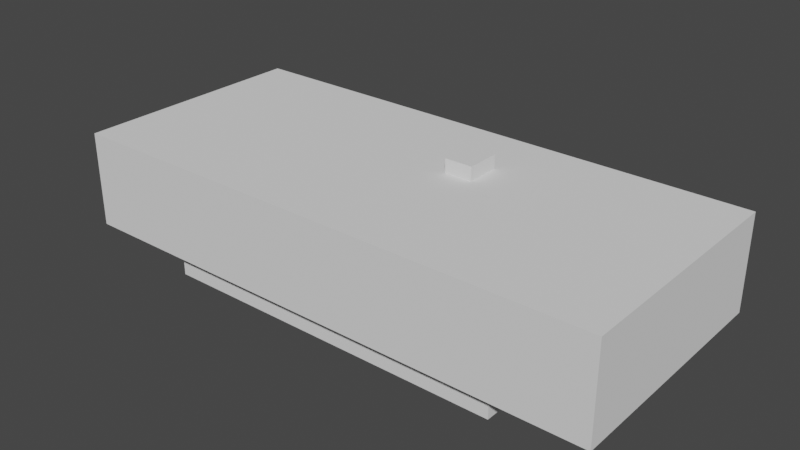 # Source: for_bike_v3.blend  (saved by Blender 2.80.75; exported with 4.5.12 LTS)
import bpy
from mathutils import Matrix  # noqa: F401  (used for matrix-valued properties, if any)

bpy.ops.wm.read_factory_settings(use_empty=True)
scene = bpy.context.scene
scene.name = 'Scene'

# ---- collections
col_collection = bpy.data.collections.new('Collection'); scene.collection.children.link(col_collection)
col_collection_3 = bpy.data.collections.new('Collection 3'); scene.collection.children.link(col_collection_3)

# ---- materials (node trees are filled in below, after node groups)
mat_white_000 = bpy.data.materials.new('White.000')
mat_white_000.use_transparent_shadow = False
mat_white_000.diffuse_color = (0.8971, 0.8971, 0.8971, 1.0)
mat_003 = bpy.data.materials.new('Материал.003')
mat_003.use_transparent_shadow = False
mat_003.diffuse_color = (0.01341, 0.01341, 0.01341, 1.0)
mat_002 = bpy.data.materials.new('Материал.002')
mat_002.use_transparent_shadow = False
mat_002.diffuse_color = (0.2396, 0.2396, 0.2396, 1.0)
mat_material_002 = bpy.data.materials.new('Material.002')
mat_material_002.alpha_threshold = 0.0
mat_material_002.use_transparent_shadow = False
mat_material_002.diffuse_color = (1.0, 0.6365, 0.01568, 1.0)
mat_material_002.line_color = (0.0, 0.0, 0.0, 1.0)

# ---- material node trees

# ---- world
world_world = bpy.data.worlds.new('World'); scene.world = world_world
world_world.use_nodes = True; world_world.node_tree.nodes.clear()
_N = world_world.node_tree.nodes; _L = world_world.node_tree.links
n0 = _N.new('ShaderNodeOutputWorld'); n0.name = 'World Output'; n0.location = (300, 300)
n1 = _N.new('ShaderNodeBackground'); n1.name = 'Background'; n1.location = (10, 300)
n1.inputs[0].default_value = (0.05088, 0.05088, 0.05088, 1.0)
_L.new(n1.outputs[0], n0.inputs[0])
n0.is_active_output = True
world_world.color = (0.05088, 0.05088, 0.05088)
world_world.use_sun_shadow = False
world_world.sun_shadow_jitter_overblur = 0.0

# ---- meshes
me_002 = bpy.data.meshes.new('Цилиндр.002')
me_002.from_pydata([(0.0, 1.0, -1.0), (0.0, 1.0, 1.0), (0.1951, 0.9808, -1.0), (0.1951, 0.9808, 1.0), (0.3827, 0.9239, -1.0), (0.3827, 0.9239, 1.0), (0.5556, 0.8315, -1.0), (0.5556, 0.8315, 1.0), (0.7071, 0.7071, -1.0), (0.7071, 0.7071, 1.0), (0.8315, 0.5556, -1.0), (0.8315, 0.5556, 1.0), (0.9239, 0.3827, -1.0), (0.9239, 0.3827, 1.0), (0.9808, 0.1951, -1.0), (0.9808, 0.1951, 1.0), (1.0, 7.55e-08, -1.0), (1.0, 7.55e-08, 1.0), (0.9808, -0.1951, -1.0), (0.9808, -0.1951, 1.0), (0.9239, -0.3827, -1.0), (0.9239, -0.3827, 1.0), (0.8315, -0.5556, -1.0), (0.8315, -0.5556, 1.0), (0.7071, -0.7071, -1.0), (0.7071, -0.7071, 1.0), (0.5556, -0.8315, -1.0), (0.5556, -0.8315, 1.0), (0.3827, -0.9239, -1.0), (0.3827, -0.9239, 1.0), (0.1951, -0.9808, -1.0), (0.1951, -0.9808, 1.0), (-3.258e-07, -1.0, -1.0), (-3.258e-07, -1.0, 1.0), (-0.1951, -0.9808, -1.0), (-0.1951, -0.9808, 1.0), (-0.3827, -0.9239, -1.0), (-0.3827, -0.9239, 1.0), (-0.5556, -0.8315, -1.0), (-0.5556, -0.8315, 1.0), (-0.7071, -0.7071, -1.0), (-0.7071, -0.7071, 1.0), (-0.8315, -0.5556, -1.0), (-0.8315, -0.5556, 1.0), (-0.9239, -0.3827, -1.0), (-0.9239, -0.3827, 1.0), (-0.9808, -0.1951, -1.0), (-0.9808, -0.1951, 1.0), (-1.0, 9.656e-07, -1.0), (-1.0, 9.656e-07, 1.0), (-0.9808, 0.1951, -1.0), (-0.9808, 0.1951, 1.0), (-0.9239, 0.3827, -1.0), (-0.9239, 0.3827, 1.0), (-0.8315, 0.5556, -1.0), (-0.8315, 0.5556, 1.0), (-0.7071, 0.7071, -1.0), (-0.7071, 0.7071, 1.0), (-0.5556, 0.8315, -1.0), (-0.5556, 0.8315, 1.0), (-0.3827, 0.9239, -1.0), (-0.3827, 0.9239, 1.0), (-0.1951, 0.9808, -1.0), (-0.1951, 0.9808, 1.0)], [], [(0, 1, 3, 2), (2, 3, 5, 4), (4, 5, 7, 6), (6, 7, 9, 8), (8, 9, 11, 10), (10, 11, 13, 12), (12, 13, 15, 14), (14, 15, 17, 16), (16, 17, 19, 18), (18, 19, 21, 20), (20, 21, 23, 22), (22, 23, 25, 24), (24, 25, 27, 26), (26, 27, 29, 28), (28, 29, 31, 30), (30, 31, 33, 32), (32, 33, 35, 34), (34, 35, 37, 36), (36, 37, 39, 38), (38, 39, 41, 40), (40, 41, 43, 42), (42, 43, 45, 44), (44, 45, 47, 46), (46, 47, 49, 48), (48, 49, 51, 50), (50, 51, 53, 52), (52, 53, 55, 54), (54, 55, 57, 56), (56, 57, 59, 58), (58, 59, 61, 60), (3, 1, 63, 61, 59, 57, 55, 53, 51, 49, 47, 45, 43, 41, 39, 37, 35, 33, 31, 29, 27, 25, 23, 21, 19, 17, 15, 13, 11, 9, 7, 5), (60, 61, 63, 62), (62, 63, 1, 0), (0, 2, 4, 6, 8, 10, 12, 14, 16, 18, 20, 22, 24, 26, 28, 30, 32, 34, 36, 38, 40, 42, 44, 46, 48, 50, 52, 54, 56, 58, 60, 62)])
_uv = me_002.uv_layers.new(name='UVКарта')
_uv.uv.foreach_set('vector', [1.0, 0.5, 1.0, 1.0, 0.9688, 1.0, 0.9688, 0.5, 0.9688, 0.5, 0.9688, 1.0, 0.9375, 1.0, 0.9375, 0.5, 0.9375, 0.5, 0.9375, 1.0, 0.9062, 1.0, 0.9062, 0.5, 0.9062, 0.5, 0.9062, 1.0, 0.875, 1.0, 0.875, 0.5, 0.875, 0.5, 0.875, 1.0, 0.8438, 1.0, 0.8438, 0.5, 0.8438, 0.5, 0.8438, 1.0, 0.8125, 1.0, 0.8125, 0.5, 0.8125, 0.5, 0.8125, 1.0, 0.7812, 1.0, 0.7812, 0.5, 0.7812, 0.5, 0.7812, 1.0, 0.75, 1.0, 0.75, 0.5, 0.75, 0.5, 0.75, 1.0, 0.7188, 1.0, 0.7188, 0.5, 0.7188, 0.5, 0.7188, 1.0, 0.6875, 1.0, 0.6875, 0.5, 0.6875, 0.5, 0.6875, 1.0, 0.6562, 1.0, 0.6562, 0.5, 0.6562, 0.5, 0.6562, 1.0, 0.625, 1.0, 0.625, 0.5, 0.625, 0.5, 0.625, 1.0, 0.5938, 1.0, 0.5938, 0.5, 0.5938, 0.5, 0.5938, 1.0, 0.5625, 1.0, 0.5625, 0.5, 0.5625, 0.5, 0.5625, 1.0, 0.5312, 1.0, 0.5312, 0.5, 0.5312, 0.5, 0.5312, 1.0, 0.5, 1.0, 0.5, 0.5, 0.5, 0.5, 0.5, 1.0, 0.4688, 1.0, 0.4688, 0.5, 0.4688, 0.5, 0.4688, 1.0, 0.4375, 1.0, 0.4375, 0.5, 0.4375, 0.5, 0.4375, 1.0, 0.4062, 1.0, 0.4062, 0.5, 0.4062, 0.5, 0.4062, 1.0, 0.375, 1.0, 0.375, 0.5, 0.375, 0.5, 0.375, 1.0, 0.3438, 1.0, 0.3438, 0.5, 0.3438, 0.5, 0.3438, 1.0, 0.3125, 1.0, 0.3125, 0.5, 0.3125, 0.5, 0.3125, 1.0, 0.2812, 1.0, 0.2812, 0.5, 0.2812, 0.5, 0.2812, 1.0, 0.25, 1.0, 0.25, 0.5, 0.25, 0.5, 0.25, 1.0, 0.2188, 1.0, 0.2188, 0.5, 0.2188, 0.5, 0.2188, 1.0, 0.1875, 1.0, 0.1875, 0.5, 0.1875, 0.5, 0.1875, 1.0, 0.1562, 1.0, 0.1562, 0.5, 0.1562, 0.5, 0.1562, 1.0, 0.125, 1.0, 0.125, 0.5, 0.125, 0.5, 0.125, 1.0, 0.09375, 1.0, 0.09375, 0.5, 0.09375, 0.5, 0.09375, 1.0, 0.0625, 1.0, 0.0625, 0.5, 0.2968, 0.4854, 0.25, 0.49, 0.2032, 0.4854, 0.1582, 0.4717, 0.1167, 0.4496, 0.08029, 0.4197, 0.05045, 0.3833, 0.02827, 0.3418, 0.01461, 0.2968, 0.01, 0.25, 0.01461, 0.2032, 0.02827, 0.1582, 0.05045, 0.1167, 0.08029, 0.08029, 0.1167, 0.05045, 0.1582, 0.02827, 0.2032, 0.01461, 0.25, 0.01, 0.2968, 0.01461, 0.3418, 0.02827, 0.3833, 0.05045, 0.4197, 0.08029, 0.4496, 0.1167, 0.4717, 0.1582, 0.4854, 0.2032, 0.49, 0.25, 0.4854, 0.2968, 0.4717, 0.3418, 0.4496, 0.3833, 0.4197, 0.4197, 0.3833, 0.4496, 0.3418, 0.4717, 0.0625, 0.5, 0.0625, 1.0, 0.03125, 1.0, 0.03125, 0.5, 0.03125, 0.5, 0.03125, 1.0, 0.0, 1.0, 0.0, 0.5, 0.75, 0.49, 0.7968, 0.4854, 0.8418, 0.4717, 0.8833, 0.4496, 0.9197, 0.4197, 0.9496, 0.3833, 0.9717, 0.3418, 0.9854, 0.2968, 0.99, 0.25, 0.9854, 0.2032, 0.9717, 0.1582, 0.9496, 0.1167, 0.9197, 0.08029, 0.8833, 0.05045, 0.8418, 0.02827, 0.7968, 0.01461, 0.75, 0.01, 0.7032, 0.01461, 0.6582, 0.02827, 0.6167, 0.05045, 0.5803, 0.08029, 0.5504, 0.1167, 0.5283, 0.1582, 0.5146, 0.2032, 0.51, 0.25, 0.5146, 0.2968, 0.5283, 0.3418, 0.5504, 0.3833, 0.5803, 0.4197, 0.6167, 0.4496, 0.6582, 0.4717, 0.7032, 0.4854])
me_002.materials.append(mat_white_000)
me_002.use_remesh_preserve_volume = False
me_002.use_remesh_preserve_attributes = False
me_002.use_mirror_vertex_groups = False
me_002.update()
me_003 = bpy.data.meshes.new('Цилиндр.003')
me_003.from_pydata([(0.0, 1.0, -1.0), (0.0, 1.0, 1.0), (0.1951, 0.9808, -1.0), (0.1951, 0.9808, 1.0), (0.3827, 0.9239, -1.0), (0.3827, 0.9239, 1.0), (0.5556, 0.8315, -1.0), (0.5556, 0.8315, 1.0), (0.7071, 0.7071, -1.0), (0.7071, 0.7071, 1.0), (0.8315, 0.5556, -1.0), (0.8315, 0.5556, 1.0), (0.9239, 0.3827, -1.0), (0.9239, 0.3827, 1.0), (0.9808, 0.1951, -1.0), (0.9808, 0.1951, 1.0), (1.0, 7.55e-08, -1.0), (1.0, 7.55e-08, 1.0), (0.9808, -0.1951, -1.0), (0.9808, -0.1951, 1.0), (0.9239, -0.3827, -1.0), (0.9239, -0.3827, 1.0), (0.8315, -0.5556, -1.0), (0.8315, -0.5556, 1.0), (0.7071, -0.7071, -1.0), (0.7071, -0.7071, 1.0), (0.5556, -0.8315, -1.0), (0.5556, -0.8315, 1.0), (0.3827, -0.9239, -1.0), (0.3827, -0.9239, 1.0), (0.1951, -0.9808, -1.0), (0.1951, -0.9808, 1.0), (-3.258e-07, -1.0, -1.0), (-3.258e-07, -1.0, 1.0), (-0.1951, -0.9808, -1.0), (-0.1951, -0.9808, 1.0), (-0.3827, -0.9239, -1.0), (-0.3827, -0.9239, 1.0), (-0.5556, -0.8315, -1.0), (-0.5556, -0.8315, 1.0), (-0.7071, -0.7071, -1.0), (-0.7071, -0.7071, 1.0), (-0.8315, -0.5556, -1.0), (-0.8315, -0.5556, 1.0), (-0.9239, -0.3827, -1.0), (-0.9239, -0.3827, 1.0), (-0.9808, -0.1951, -1.0), (-0.9808, -0.1951, 1.0), (-1.0, 9.656e-07, -1.0), (-1.0, 9.656e-07, 1.0), (-0.9808, 0.1951, -1.0), (-0.9808, 0.1951, 1.0), (-0.9239, 0.3827, -1.0), (-0.9239, 0.3827, 1.0), (-0.8315, 0.5556, -1.0), (-0.8315, 0.5556, 1.0), (-0.7071, 0.7071, -1.0), (-0.7071, 0.7071, 1.0), (-0.5556, 0.8315, -1.0), (-0.5556, 0.8315, 1.0), (-0.3827, 0.9239, -1.0), (-0.3827, 0.9239, 1.0), (-0.1951, 0.9808, -1.0), (-0.1951, 0.9808, 1.0)], [], [(0, 1, 3, 2), (2, 3, 5, 4), (4, 5, 7, 6), (6, 7, 9, 8), (8, 9, 11, 10), (10, 11, 13, 12), (12, 13, 15, 14), (14, 15, 17, 16), (16, 17, 19, 18), (18, 19, 21, 20), (20, 21, 23, 22), (22, 23, 25, 24), (24, 25, 27, 26), (26, 27, 29, 28), (28, 29, 31, 30), (30, 31, 33, 32), (32, 33, 35, 34), (34, 35, 37, 36), (36, 37, 39, 38), (38, 39, 41, 40), (40, 41, 43, 42), (42, 43, 45, 44), (44, 45, 47, 46), (46, 47, 49, 48), (48, 49, 51, 50), (50, 51, 53, 52), (52, 53, 55, 54), (54, 55, 57, 56), (56, 57, 59, 58), (58, 59, 61, 60), (3, 1, 63, 61, 59, 57, 55, 53, 51, 49, 47, 45, 43, 41, 39, 37, 35, 33, 31, 29, 27, 25, 23, 21, 19, 17, 15, 13, 11, 9, 7, 5), (60, 61, 63, 62), (62, 63, 1, 0), (0, 2, 4, 6, 8, 10, 12, 14, 16, 18, 20, 22, 24, 26, 28, 30, 32, 34, 36, 38, 40, 42, 44, 46, 48, 50, 52, 54, 56, 58, 60, 62)])
_uv = me_003.uv_layers.new(name='UVКарта')
_uv.uv.foreach_set('vector', [1.0, 0.5, 1.0, 1.0, 0.9688, 1.0, 0.9688, 0.5, 0.9688, 0.5, 0.9688, 1.0, 0.9375, 1.0, 0.9375, 0.5, 0.9375, 0.5, 0.9375, 1.0, 0.9062, 1.0, 0.9062, 0.5, 0.9062, 0.5, 0.9062, 1.0, 0.875, 1.0, 0.875, 0.5, 0.875, 0.5, 0.875, 1.0, 0.8438, 1.0, 0.8438, 0.5, 0.8438, 0.5, 0.8438, 1.0, 0.8125, 1.0, 0.8125, 0.5, 0.8125, 0.5, 0.8125, 1.0, 0.7812, 1.0, 0.7812, 0.5, 0.7812, 0.5, 0.7812, 1.0, 0.75, 1.0, 0.75, 0.5, 0.75, 0.5, 0.75, 1.0, 0.7188, 1.0, 0.7188, 0.5, 0.7188, 0.5, 0.7188, 1.0, 0.6875, 1.0, 0.6875, 0.5, 0.6875, 0.5, 0.6875, 1.0, 0.6562, 1.0, 0.6562, 0.5, 0.6562, 0.5, 0.6562, 1.0, 0.625, 1.0, 0.625, 0.5, 0.625, 0.5, 0.625, 1.0, 0.5938, 1.0, 0.5938, 0.5, 0.5938, 0.5, 0.5938, 1.0, 0.5625, 1.0, 0.5625, 0.5, 0.5625, 0.5, 0.5625, 1.0, 0.5312, 1.0, 0.5312, 0.5, 0.5312, 0.5, 0.5312, 1.0, 0.5, 1.0, 0.5, 0.5, 0.5, 0.5, 0.5, 1.0, 0.4688, 1.0, 0.4688, 0.5, 0.4688, 0.5, 0.4688, 1.0, 0.4375, 1.0, 0.4375, 0.5, 0.4375, 0.5, 0.4375, 1.0, 0.4062, 1.0, 0.4062, 0.5, 0.4062, 0.5, 0.4062, 1.0, 0.375, 1.0, 0.375, 0.5, 0.375, 0.5, 0.375, 1.0, 0.3438, 1.0, 0.3438, 0.5, 0.3438, 0.5, 0.3438, 1.0, 0.3125, 1.0, 0.3125, 0.5, 0.3125, 0.5, 0.3125, 1.0, 0.2812, 1.0, 0.2812, 0.5, 0.2812, 0.5, 0.2812, 1.0, 0.25, 1.0, 0.25, 0.5, 0.25, 0.5, 0.25, 1.0, 0.2188, 1.0, 0.2188, 0.5, 0.2188, 0.5, 0.2188, 1.0, 0.1875, 1.0, 0.1875, 0.5, 0.1875, 0.5, 0.1875, 1.0, 0.1562, 1.0, 0.1562, 0.5, 0.1562, 0.5, 0.1562, 1.0, 0.125, 1.0, 0.125, 0.5, 0.125, 0.5, 0.125, 1.0, 0.09375, 1.0, 0.09375, 0.5, 0.09375, 0.5, 0.09375, 1.0, 0.0625, 1.0, 0.0625, 0.5, 0.2968, 0.4854, 0.25, 0.49, 0.2032, 0.4854, 0.1582, 0.4717, 0.1167, 0.4496, 0.08029, 0.4197, 0.05045, 0.3833, 0.02827, 0.3418, 0.01461, 0.2968, 0.01, 0.25, 0.01461, 0.2032, 0.02827, 0.1582, 0.05045, 0.1167, 0.08029, 0.08029, 0.1167, 0.05045, 0.1582, 0.02827, 0.2032, 0.01461, 0.25, 0.01, 0.2968, 0.01461, 0.3418, 0.02827, 0.3833, 0.05045, 0.4197, 0.08029, 0.4496, 0.1167, 0.4717, 0.1582, 0.4854, 0.2032, 0.49, 0.25, 0.4854, 0.2968, 0.4717, 0.3418, 0.4496, 0.3833, 0.4197, 0.4197, 0.3833, 0.4496, 0.3418, 0.4717, 0.0625, 0.5, 0.0625, 1.0, 0.03125, 1.0, 0.03125, 0.5, 0.03125, 0.5, 0.03125, 1.0, 0.0, 1.0, 0.0, 0.5, 0.75, 0.49, 0.7968, 0.4854, 0.8418, 0.4717, 0.8833, 0.4496, 0.9197, 0.4197, 0.9496, 0.3833, 0.9717, 0.3418, 0.9854, 0.2968, 0.99, 0.25, 0.9854, 0.2032, 0.9717, 0.1582, 0.9496, 0.1167, 0.9197, 0.08029, 0.8833, 0.05045, 0.8418, 0.02827, 0.7968, 0.01461, 0.75, 0.01, 0.7032, 0.01461, 0.6582, 0.02827, 0.6167, 0.05045, 0.5803, 0.08029, 0.5504, 0.1167, 0.5283, 0.1582, 0.5146, 0.2032, 0.51, 0.25, 0.5146, 0.2968, 0.5283, 0.3418, 0.5504, 0.3833, 0.5803, 0.4197, 0.6167, 0.4496, 0.6582, 0.4717, 0.7032, 0.4854])
me_003.materials.append(mat_003)
me_003.use_remesh_preserve_volume = False
me_003.use_remesh_preserve_attributes = False
me_003.use_mirror_vertex_groups = False
me_003.update()
me_002_1 = bpy.data.meshes.new('Куб.002')
me_002_1.from_pydata([(-1.0, -1.0, -1.0), (-1.0, -1.0, 1.0), (-1.0, 1.0, -1.0), (-1.0, 1.0, 1.0), (1.0, -1.0, -1.0), (1.0, -1.0, 1.0), (1.0, 1.0, -1.0), (1.0, 1.0, 1.0)], [], [(0, 1, 3, 2), (2, 3, 7, 6), (6, 7, 5, 4), (4, 5, 1, 0), (2, 6, 4, 0), (7, 3, 1, 5)])
_uv = me_002_1.uv_layers.new(name='UVКарта')
_uv.uv.foreach_set('vector', [0.375, 0.0, 0.625, 0.0, 0.625, 0.25, 0.375, 0.25, 0.375, 0.25, 0.625, 0.25, 0.625, 0.5, 0.375, 0.5, 0.375, 0.5, 0.625, 0.5, 0.625, 0.75, 0.375, 0.75, 0.375, 0.75, 0.625, 0.75, 0.625, 1.0, 0.375, 1.0, 0.125, 0.5, 0.375, 0.5, 0.375, 0.75, 0.125, 0.75, 0.625, 0.5, 0.875, 0.5, 0.875, 0.75, 0.625, 0.75])
me_002_1.materials.append(mat_002)
me_002_1.use_remesh_preserve_volume = False
me_002_1.use_remesh_preserve_attributes = False
me_002_1.use_mirror_vertex_groups = False
me_002_1.update()
me_cube_002 = bpy.data.meshes.new('Cube.002')
me_cube_002.from_pydata([(1.0, 1.0, 1.0), (1.0, 1.0, -1.0), (1.0, -1.0, 1.0), (1.0, -1.0, -1.0), (-1.0, 1.0, 1.0), (-1.0, 1.0, -1.0), (-1.0, -1.0, 1.0), (-1.0, -1.0, -1.0)], [], [(0, 4, 6, 2), (3, 2, 6, 7), (7, 6, 4, 5), (5, 1, 3, 7), (1, 0, 2, 3), (5, 4, 0, 1)])
_uv = me_cube_002.uv_layers.new(name='UVMap')
_uv.uv.foreach_set('vector', [0.375, 0.0, 0.625, 0.0, 0.625, 0.25, 0.375, 0.25, 0.375, 0.25, 0.625, 0.25, 0.625, 0.5, 0.375, 0.5, 0.375, 0.5, 0.625, 0.5, 0.625, 0.75, 0.375, 0.75, 0.375, 0.75, 0.625, 0.75, 0.625, 1.0, 0.375, 1.0, 0.125, 0.5, 0.375, 0.5, 0.375, 0.75, 0.125, 0.75, 0.625, 0.5, 0.875, 0.5, 0.875, 0.75, 0.625, 0.75])
me_cube_002.materials.append(mat_material_002)
me_cube_002.use_remesh_preserve_volume = False
me_cube_002.use_remesh_preserve_attributes = False
me_cube_002.use_mirror_vertex_groups = False
me_cube_002.update()
me_x = bpy.data.meshes.new('Куб')
me_x.from_pydata([(-1.0, -1.0, -1.35), (-1.0, -1.0, 1.35), (-1.0, 1.0, -1.35), (-1.0, 1.0, 1.35), (1.0, -1.0, -1.35), (1.0, -1.0, 1.35), (1.0, 1.0, -1.35), (1.0, 1.0, 1.35)], [], [(0, 1, 3, 2), (2, 3, 7, 6), (6, 7, 5, 4), (4, 5, 1, 0), (2, 6, 4, 0), (7, 3, 1, 5)])
_uv = me_x.uv_layers.new(name='UVКарта')
_uv.uv.foreach_set('vector', [0.375, 0.0, 0.625, 0.0, 0.625, 0.25, 0.375, 0.25, 0.375, 0.25, 0.625, 0.25, 0.625, 0.5, 0.375, 0.5, 0.375, 0.5, 0.625, 0.5, 0.625, 0.75, 0.375, 0.75, 0.375, 0.75, 0.625, 0.75, 0.625, 1.0, 0.375, 1.0, 0.125, 0.5, 0.375, 0.5, 0.375, 0.75, 0.125, 0.75, 0.625, 0.5, 0.875, 0.5, 0.875, 0.75, 0.625, 0.75])
me_x.use_remesh_preserve_volume = False
me_x.use_remesh_preserve_attributes = False
me_x.use_mirror_vertex_groups = False
me_x.update()
me_003_1 = bpy.data.meshes.new('Куб.003')
me_003_1.from_pydata([(-1.0, -1.0, -1.35), (-1.0, -1.0, 1.35), (-1.0, 1.0, -1.35), (-1.0, 1.0, 1.35), (1.0, -1.0, -1.35), (1.0, -1.0, 1.35), (1.0, 1.0, -1.35), (1.0, 1.0, 1.35)], [], [(0, 1, 3, 2), (2, 3, 7, 6), (6, 7, 5, 4), (4, 5, 1, 0), (2, 6, 4, 0), (7, 3, 1, 5)])
_uv = me_003_1.uv_layers.new(name='UVКарта')
_uv.uv.foreach_set('vector', [0.375, 0.0, 0.625, 0.0, 0.625, 0.25, 0.375, 0.25, 0.375, 0.25, 0.625, 0.25, 0.625, 0.5, 0.375, 0.5, 0.375, 0.5, 0.625, 0.5, 0.625, 0.75, 0.375, 0.75, 0.375, 0.75, 0.625, 0.75, 0.625, 1.0, 0.375, 1.0, 0.125, 0.5, 0.375, 0.5, 0.375, 0.75, 0.125, 0.75, 0.625, 0.5, 0.875, 0.5, 0.875, 0.75, 0.625, 0.75])
me_003_1.use_remesh_preserve_volume = False
me_003_1.use_remesh_preserve_attributes = False
me_003_1.use_mirror_vertex_groups = False
me_003_1.update()
me_009 = bpy.data.meshes.new('Куб.009')
me_009.from_pydata([(-0.9713, -0.9416, -1.232), (-0.9713, -0.9416, 1.232), (-0.9713, 0.9416, -1.232), (-0.9713, 0.9416, 1.232), (0.9713, -0.9416, -1.232), (0.9713, -0.9416, 1.232), (0.9713, 0.9416, -1.232), (0.9713, 0.9416, 1.232), (-1.0, -1.0, -1.35), (-1.0, -1.0, 1.35), (-1.0, 1.0, -1.35), (-1.0, 1.0, 1.35), (1.0, -1.0, -1.35), (1.0, -1.0, 1.35), (1.0, 1.0, -1.35), (1.0, 1.0, 1.35), (0.1945, 0.4515, 1.35), (0.1945, 0.4515, 1.232), (0.353, 0.4515, 1.35), (0.353, 0.4515, 1.232), (0.1945, 0.8475, 1.35), (0.1945, 0.8475, 1.232), (0.353, 0.8475, 1.35), (0.353, 0.8475, 1.232), (-1.0, 0.1706, 0.1511), (-0.9713, 0.1706, 0.1511), (-1.0, 0.3825, 0.3808), (-0.9713, 0.3825, 0.3808), (-1.0, 0.3799, 0.4347), (-0.9713, 0.3799, 0.4347), (-1.0, 0.3721, 0.4865), (-0.9713, 0.3721, 0.4865), (-1.0, 0.1942, 0.6361), (-0.9713, 0.1942, 0.6361), (-1.0, 0.1706, 0.6106), (-0.9713, 0.1706, 0.6106), (-1.0, 0.2197, 0.6518), (-0.9713, 0.2197, 0.6518), (-1.0, 0.15, 0.5762), (-0.9713, 0.15, 0.5762), (-1.0, 0.1127, 0.4347), (-0.9713, 0.1127, 0.4347), (-1.0, 0.1101, 0.3808), (-0.9713, 0.1101, 0.3808), (-1.0, 0.1205, 0.4865), (-0.9713, 0.1205, 0.4865), (-1.0, 0.2729, 0.1098), (-0.9713, 0.2729, 0.1098), (-1.0, 0.3595, 0.2273), (-0.9713, 0.3595, 0.2273), (-1.0, 0.2463, 0.1045), (-0.9713, 0.2463, 0.1045), (-1.0, 0.2984, 0.1255), (-0.9713, 0.2984, 0.1255), (-1.0, 0.1127, 0.3269), (-0.9713, 0.1127, 0.3269), (-1.0, 0.3426, 0.5762), (-0.9713, 0.3426, 0.5762), (-1.0, 0.3595, 0.5343), (-0.9713, 0.3595, 0.5343), (-1.0, 0.3219, 0.6106), (-0.9713, 0.3219, 0.6106), (-1.0, 0.2197, 0.1098), (-0.9713, 0.2197, 0.1098), (-1.0, 0.1331, 0.2273), (-0.9713, 0.1331, 0.2273), (-1.0, 0.15, 0.1854), (-0.9713, 0.15, 0.1854), (-1.0, 0.1942, 0.1255), (-0.9713, 0.1942, 0.1255), (-1.0, 0.2463, 0.6571), (-0.9713, 0.2463, 0.6571), (-1.0, 0.1331, 0.5343), (-0.9713, 0.1331, 0.5343), (-1.0, 0.2729, 0.6518), (-0.9713, 0.2729, 0.6518), (-1.0, 0.3426, 0.1854), (-0.9713, 0.3426, 0.1854), (-1.0, 0.1205, 0.2751), (-0.9713, 0.1205, 0.2751), (-1.0, 0.3219, 0.1511), (-0.9713, 0.3219, 0.1511), (-1.0, 0.2984, 0.6361), (-0.9713, 0.2984, 0.6361), (-1.0, 0.3721, 0.2751), (-0.9713, 0.3721, 0.2751), (-1.0, 0.3799, 0.3269), (-0.9713, 0.3799, 0.3269), (-1.0, -0.4974, 0.1182), (-0.9713, -0.4974, 0.1182), (-1.0, -0.2553, 0.3808), (-0.9713, -0.2553, 0.3808), (-1.0, -0.2583, 0.4424), (-0.9713, -0.2583, 0.4424), (-1.0, -0.2672, 0.5016), (-0.9713, -0.2672, 0.5016), (-1.0, -0.4705, 0.6726), (-0.9713, -0.4705, 0.6726), (-1.0, -0.4974, 0.6434), (-0.9713, -0.4974, 0.6434), (-1.0, -0.4413, 0.6905), (-0.9713, -0.4413, 0.6905), (-1.0, -0.521, 0.6041), (-0.9713, -0.521, 0.6041), (-1.0, -0.5636, 0.4424), (-0.9713, -0.5636, 0.4424), (-1.0, -0.5666, 0.3808), (-0.9713, -0.5666, 0.3808), (-1.0, -0.5547, 0.5017), (-0.9713, -0.5547, 0.5017), (-1.0, -0.3806, 0.07108), (-0.9713, -0.3806, 0.07108), (-1.0, -0.2815, 0.2054), (-0.9713, -0.2815, 0.2054), (-1.0, -0.411, 0.06501), (-0.9713, -0.411, 0.06501), (-1.0, -0.3514, 0.08905), (-0.9713, -0.3514, 0.08905), (-1.0, -0.5636, 0.3192), (-0.9713, -0.5636, 0.3192), (-1.0, -0.3009, 0.6041), (-0.9713, -0.3009, 0.6041), (-1.0, -0.2815, 0.5562), (-0.9713, -0.2815, 0.5562), (-1.0, -0.3245, 0.6434), (-0.9713, -0.3245, 0.6434), (-1.0, -0.4413, 0.07108), (-0.9713, -0.4413, 0.07108), (-1.0, -0.5404, 0.2054), (-0.9713, -0.5404, 0.2054), (-1.0, -0.521, 0.1575), (-0.9713, -0.521, 0.1575), (-1.0, -0.4705, 0.08905), (-0.9713, -0.4705, 0.08905), (-1.0, -0.411, 0.6966), (-0.9713, -0.411, 0.6966), (-1.0, -0.5404, 0.5562), (-0.9713, -0.5404, 0.5562), (-1.0, -0.3806, 0.6905), (-0.9713, -0.3806, 0.6905), (-1.0, -0.3009, 0.1575), (-0.9713, -0.3009, 0.1575), (-1.0, -0.5547, 0.26), (-0.9713, -0.5547, 0.26), (-1.0, -0.3245, 0.1182), (-0.9713, -0.3245, 0.1182), (-1.0, -0.3514, 0.6726), (-0.9713, -0.3514, 0.6726), (-1.0, -0.2672, 0.26), (-0.9713, -0.2672, 0.26), (-1.0, -0.2583, 0.3192), (-0.9713, -0.2583, 0.3192)], [], [(0, 2, 3, 27, 87, 85, 49, 77, 81, 53, 47, 51, 63, 69, 25, 67, 65, 79, 55, 43, 91, 151, 149, 113, 141, 145, 117, 111, 115, 127, 133, 89, 131, 129, 143, 119, 107, 1), (2, 6, 7, 3), (6, 4, 5, 7), (4, 0, 1, 5), (2, 0, 4, 6), (7, 5, 1, 3, 21, 17, 19), (8, 9, 106, 118, 142, 128, 130, 88, 132, 126, 114, 110, 116, 144, 140, 112, 148, 150, 90, 42, 54, 78, 64, 66, 24, 68, 62, 50, 46, 52, 80, 76, 48, 84, 86, 26, 11, 10), (10, 11, 15, 14), (14, 15, 13, 12), (12, 13, 9, 8), (10, 14, 12, 8), (15, 22, 18, 16, 11, 9, 13), (19, 18, 22, 23), (23, 22, 20, 21), (19, 23, 21, 3, 7), (21, 20, 16, 17), (17, 16, 18, 19), (11, 16, 20, 22, 15), (62, 63, 51, 50), (1, 43, 41, 45, 73, 39, 35, 33, 37, 71, 75, 83, 61, 57, 59, 31, 29, 27, 3), (66, 67, 25, 24), (24, 25, 69, 68), (74, 75, 71, 70), (46, 47, 53, 52), (50, 51, 47, 46), (80, 81, 77, 76), (26, 27, 29, 28), (40, 41, 43, 42), (60, 61, 83, 82), (42, 43, 55, 54), (28, 29, 31, 30), (76, 77, 49, 48), (72, 73, 45, 44), (48, 49, 85, 84), (64, 65, 67, 66), (58, 59, 57, 56), (82, 83, 75, 74), (78, 79, 65, 64), (38, 39, 73, 72), (32, 33, 35, 34), (86, 87, 27, 26), (52, 53, 81, 80), (70, 71, 37, 36), (68, 69, 63, 62), (44, 45, 41, 40), (30, 31, 59, 58), (84, 85, 87, 86), (54, 55, 79, 78), (36, 37, 33, 32), (56, 57, 61, 60), (11, 26, 28, 30, 58, 56, 60, 82, 74, 70, 36, 32, 34, 38, 72, 44, 40, 42, 9), (34, 35, 39, 38), (126, 127, 115, 114), (1, 107, 105, 109, 137, 103, 99, 97, 101, 135, 139, 147, 125, 121, 123, 95, 93, 91, 43), (130, 131, 89, 88), (88, 89, 133, 132), (138, 139, 135, 134), (110, 111, 117, 116), (114, 115, 111, 110), (144, 145, 141, 140), (90, 91, 93, 92), (104, 105, 107, 106), (124, 125, 147, 146), (106, 107, 119, 118), (92, 93, 95, 94), (140, 141, 113, 112), (136, 137, 109, 108), (112, 113, 149, 148), (128, 129, 131, 130), (122, 123, 121, 120), (146, 147, 139, 138), (142, 143, 129, 128), (102, 103, 137, 136), (96, 97, 99, 98), (150, 151, 91, 90), (116, 117, 145, 144), (134, 135, 101, 100), (132, 133, 127, 126), (108, 109, 105, 104), (94, 95, 123, 122), (148, 149, 151, 150), (118, 119, 143, 142), (100, 101, 97, 96), (120, 121, 125, 124), (42, 90, 92, 94, 122, 120, 124, 146, 138, 134, 100, 96, 98, 102, 136, 108, 104, 106, 9), (98, 99, 103, 102)])
_uv = me_009.uv_layers.new(name='UVКарта')
_uv.uv.foreach_set('vector', [0.375, 0.0, 0.375, 0.25, 0.625, 0.25, 0.5386, 0.1758, 0.5332, 0.1754, 0.5279, 0.1744, 0.5231, 0.1727, 0.5188, 0.1705, 0.5153, 0.1677, 0.5127, 0.1646, 0.5111, 0.1612, 0.5106, 0.1577, 0.5111, 0.1542, 0.5127, 0.1508, 0.5153, 0.1477, 0.5188, 0.1449, 0.5231, 0.1427, 0.5279, 0.141, 0.5332, 0.14, 0.5386, 0.1396, 0.5386, 0.09111, 0.5324, 0.09071, 0.5264, 0.08954, 0.5208, 0.08763, 0.516, 0.08506, 0.512, 0.08193, 0.509, 0.07835, 0.5072, 0.07448, 0.5066, 0.07045, 0.5072, 0.06642, 0.509, 0.06254, 0.512, 0.05897, 0.516, 0.05584, 0.5208, 0.05327, 0.5264, 0.05136, 0.5324, 0.05018, 0.5386, 0.04979, 0.625, 0.0, 0.375, 0.25, 0.375, 0.5, 0.625, 0.5, 0.625, 0.25, 0.375, 0.5, 0.375, 0.75, 0.625, 0.75, 0.625, 0.5, 0.375, 0.75, 0.375, 1.0, 0.625, 1.0, 0.625, 0.75, 0.125, 0.5, 0.125, 0.75, 0.375, 0.75, 0.375, 0.5, 0.625, 0.5, 0.625, 0.75, 0.875, 0.75, 0.875, 0.5, 0.725, 0.5125, 0.725, 0.5651, 0.7046, 0.5651, 0.375, 0.0, 0.625, 0.0, 0.5353, 0.05418, 0.5296, 0.05455, 0.5241, 0.05565, 0.519, 0.05745, 0.5146, 0.05987, 0.5109, 0.06282, 0.5082, 0.06619, 0.5066, 0.06984, 0.506, 0.07363, 0.5066, 0.07743, 0.5082, 0.08108, 0.5109, 0.08444, 0.5146, 0.08739, 0.519, 0.08981, 0.5241, 0.09161, 0.5296, 0.09271, 0.5353, 0.09309, 0.5353, 0.1388, 0.5303, 0.1391, 0.5255, 0.1401, 0.521, 0.1416, 0.5172, 0.1437, 0.514, 0.1463, 0.5116, 0.1493, 0.5102, 0.1525, 0.5097, 0.1558, 0.5102, 0.1591, 0.5116, 0.1623, 0.514, 0.1652, 0.5172, 0.1678, 0.521, 0.1699, 0.5255, 0.1715, 0.5303, 0.1725, 0.5353, 0.1728, 0.625, 0.25, 0.375, 0.25, 0.375, 0.25, 0.625, 0.25, 0.625, 0.5, 0.375, 0.5, 0.375, 0.5, 0.625, 0.5, 0.625, 0.75, 0.375, 0.75, 0.375, 0.75, 0.625, 0.75, 0.625, 1.0, 0.375, 1.0, 0.125, 0.5, 0.375, 0.5, 0.375, 0.75, 0.125, 0.75, 0.625, 0.5, 0.7059, 0.5191, 0.7059, 0.5686, 0.7257, 0.5686, 0.875, 0.5, 0.875, 0.75, 0.625, 0.75, 0.517, 0.75, 0.5381, 0.75, 0.5381, 0.5, 0.517, 0.5, 0.517, 0.5, 0.5381, 0.5, 0.5381, 0.25, 0.517, 0.25, 0.7046, 0.5651, 0.7046, 0.5125, 0.725, 0.5125, 0.875, 0.5, 0.625, 0.5, 0.517, 0.25, 0.5381, 0.25, 0.5381, 0.0, 0.517, 0.0, 0.517, 1.0, 0.5381, 1.0, 0.5381, 0.75, 0.517, 0.75, 0.875, 0.5, 0.7257, 0.5686, 0.7257, 0.5191, 0.7059, 0.5191, 0.625, 0.5, 0.7188, 0.7803, 0.7188, 0.8018, 0.75, 0.8018, 0.75, 0.7803, 0.625, 0.0, 0.5386, 0.1396, 0.5441, 0.14, 0.5494, 0.141, 0.5542, 0.1427, 0.5585, 0.1449, 0.562, 0.1477, 0.5646, 0.1508, 0.5662, 0.1542, 0.5667, 0.1577, 0.5662, 0.1612, 0.5646, 0.1646, 0.562, 0.1677, 0.5585, 0.1705, 0.5542, 0.1727, 0.5494, 0.1744, 0.5441, 0.1754, 0.5386, 0.1758, 0.625, 0.25, 0.625, 0.7803, 0.625, 0.8018, 0.6562, 0.8018, 0.6562, 0.7803, 0.6562, 0.7803, 0.6562, 0.8018, 0.6875, 0.8018, 0.6875, 0.7803, 0.2188, 0.7803, 0.2188, 0.8018, 0.25, 0.8018, 0.25, 0.7803, 0.7812, 0.7803, 0.7812, 0.8018, 0.8125, 0.8018, 0.8125, 0.7803, 0.75, 0.7803, 0.75, 0.8018, 0.7812, 0.8018, 0.7812, 0.7803, 0.8438, 0.7803, 0.8438, 0.8018, 0.875, 0.8018, 0.875, 0.7803, 0.0, 0.7803, 0.0, 0.8018, 0.03125, 0.8018, 0.03125, 0.7803, 0.4688, 0.7803, 0.4688, 0.8018, 0.5, 0.8018, 0.5, 0.7803, 0.1562, 0.7803, 0.1562, 0.8018, 0.1875, 0.8018, 0.1875, 0.7803, 0.5, 0.7803, 0.5, 0.8018, 0.5312, 0.8018, 0.5312, 0.7803, 0.03125, 0.7803, 0.03125, 0.8018, 0.0625, 0.8018, 0.0625, 0.7803, 0.875, 0.7803, 0.875, 0.8018, 0.9062, 0.8018, 0.9062, 0.7803, 0.4062, 0.7803, 0.4062, 0.8018, 0.4375, 0.8018, 0.4375, 0.7803, 0.9062, 0.7803, 0.9062, 0.8018, 0.9375, 0.8018, 0.9375, 0.7803, 0.5938, 0.7803, 0.5938, 0.8018, 0.625, 0.8018, 0.625, 0.7803, 0.09375, 0.7803, 0.09375, 0.8018, 0.125, 0.8018, 0.125, 0.7803, 0.1875, 0.7803, 0.1875, 0.8018, 0.2188, 0.8018, 0.2188, 0.7803, 0.5625, 0.7803, 0.5625, 0.8018, 0.5938, 0.8018, 0.5938, 0.7803, 0.375, 0.7803, 0.375, 0.8018, 0.4062, 0.8018, 0.4062, 0.7803, 0.3125, 0.7803, 0.3125, 0.8018, 0.3438, 0.8018, 0.3438, 0.7803, 0.9688, 0.7803, 0.9688, 0.8018, 1.0, 0.8018, 1.0, 0.7803, 0.8125, 0.7803, 0.8125, 0.8018, 0.8438, 0.8018, 0.8438, 0.7803, 0.25, 0.7803, 0.25, 0.8018, 0.2812, 0.8018, 0.2812, 0.7803, 0.6875, 0.7803, 0.6875, 0.8018, 0.7188, 0.8018, 0.7188, 0.7803, 0.4375, 0.7803, 0.4375, 0.8018, 0.4688, 0.8018, 0.4688, 0.7803, 0.0625, 0.7803, 0.0625, 0.8018, 0.09375, 0.8018, 0.09375, 0.7803, 0.9375, 0.7803, 0.9375, 0.8018, 0.9688, 0.8018, 0.9688, 0.7803, 0.5312, 0.7803, 0.5312, 0.8018, 0.5625, 0.8018, 0.5625, 0.7803, 0.2812, 0.7803, 0.2812, 0.8018, 0.3125, 0.8018, 0.3125, 0.7803, 0.125, 0.7803, 0.125, 0.8018, 0.1562, 0.8018, 0.1562, 0.7803, 0.625, 0.25, 0.5353, 0.1728, 0.5403, 0.1725, 0.5451, 0.1715, 0.5495, 0.1699, 0.5534, 0.1678, 0.5565, 0.1652, 0.5589, 0.1623, 0.5604, 0.1591, 0.5608, 0.1558, 0.5604, 0.1525, 0.5589, 0.1493, 0.5565, 0.1463, 0.5534, 0.1437, 0.5495, 0.1416, 0.5451, 0.1401, 0.5403, 0.1391, 0.5353, 0.1388, 0.625, 0.0, 0.3438, 0.7803, 0.3438, 0.8018, 0.375, 0.8018, 0.375, 0.7803, 0.7188, 0.7803, 0.7188, 0.8018, 0.75, 0.8018, 0.75, 0.7803, 0.625, 0.0, 0.5386, 0.04979, 0.5449, 0.05018, 0.5509, 0.05136, 0.5565, 0.05327, 0.5613, 0.05584, 0.5653, 0.05897, 0.5683, 0.06254, 0.5701, 0.06642, 0.5707, 0.07045, 0.5701, 0.07448, 0.5683, 0.07835, 0.5653, 0.08193, 0.5613, 0.08506, 0.5565, 0.08763, 0.5509, 0.08954, 0.5449, 0.09071, 0.5386, 0.09111, 0.5386, 0.1396, 0.625, 0.7803, 0.625, 0.8018, 0.6562, 0.8018, 0.6562, 0.7803, 0.6562, 0.7803, 0.6562, 0.8018, 0.6875, 0.8018, 0.6875, 0.7803, 0.2188, 0.7803, 0.2188, 0.8018, 0.25, 0.8018, 0.25, 0.7803, 0.7813, 0.7803, 0.7812, 0.8018, 0.8125, 0.8018, 0.8125, 0.7803, 0.75, 0.7803, 0.75, 0.8018, 0.7812, 0.8018, 0.7813, 0.7803, 0.8438, 0.7803, 0.8438, 0.8018, 0.875, 0.8018, 0.875, 0.7803, 0.0, 0.7803, 0.0, 0.8018, 0.03125, 0.8018, 0.03125, 0.7803, 0.4688, 0.7803, 0.4688, 0.8018, 0.5, 0.8018, 0.5, 0.7803, 0.1563, 0.7803, 0.1562, 0.8018, 0.1875, 0.8018, 0.1875, 0.7803, 0.5, 0.7803, 0.5, 0.8018, 0.5312, 0.8018, 0.5312, 0.7803, 0.03125, 0.7803, 0.03125, 0.8018, 0.0625, 0.8018, 0.0625, 0.7803, 0.875, 0.7803, 0.875, 0.8018, 0.9062, 0.8018, 0.9062, 0.7803, 0.4062, 0.7803, 0.4062, 0.8018, 0.4375, 0.8018, 0.4375, 0.7803, 0.9062, 0.7803, 0.9062, 0.8018, 0.9375, 0.8018, 0.9375, 0.7803, 0.5938, 0.7803, 0.5938, 0.8018, 0.625, 0.8018, 0.625, 0.7803, 0.09375, 0.7803, 0.09375, 0.8018, 0.125, 0.8018, 0.125, 0.7803, 0.1875, 0.7803, 0.1875, 0.8018, 0.2188, 0.8018, 0.2188, 0.7803, 0.5625, 0.7803, 0.5625, 0.8018, 0.5938, 0.8018, 0.5938, 0.7803, 0.375, 0.7803, 0.375, 0.8018, 0.4062, 0.8018, 0.4062, 0.7803, 0.3125, 0.7803, 0.3125, 0.8018, 0.3438, 0.8018, 0.3438, 0.7803, 0.9688, 0.7803, 0.9688, 0.8018, 1.0, 0.8018, 1.0, 0.7803, 0.8125, 0.7803, 0.8125, 0.8018, 0.8438, 0.8018, 0.8438, 0.7803, 0.25, 0.7803, 0.25, 0.8018, 0.2812, 0.8018, 0.2812, 0.7803, 0.6875, 0.7803, 0.6875, 0.8018, 0.7188, 0.8018, 0.7188, 0.7803, 0.4375, 0.7803, 0.4375, 0.8018, 0.4688, 0.8018, 0.4688, 0.7803, 0.0625, 0.7803, 0.0625, 0.8018, 0.09375, 0.8018, 0.09375, 0.7803, 0.9375, 0.7803, 0.9375, 0.8018, 0.9688, 0.8018, 0.9688, 0.7803, 0.5312, 0.7803, 0.5312, 0.8018, 0.5625, 0.8018, 0.5625, 0.7803, 0.2812, 0.7803, 0.2812, 0.8018, 0.3125, 0.8018, 0.3125, 0.7803, 0.125, 0.7803, 0.125, 0.8018, 0.1562, 0.8018, 0.1563, 0.7803, 0.5353, 0.1388, 0.5353, 0.09309, 0.541, 0.09271, 0.5464, 0.09161, 0.5515, 0.08981, 0.5559, 0.08739, 0.5596, 0.08444, 0.5623, 0.08108, 0.5639, 0.07743, 0.5645, 0.07363, 0.5639, 0.06984, 0.5623, 0.06619, 0.5596, 0.06282, 0.5559, 0.05987, 0.5515, 0.05746, 0.5464, 0.05566, 0.541, 0.05455, 0.5353, 0.05418, 0.625, 0.0, 0.3438, 0.7803, 0.3438, 0.8018, 0.375, 0.8018, 0.375, 0.7803])
me_009.use_remesh_preserve_volume = False
me_009.use_remesh_preserve_attributes = False
me_009.use_mirror_vertex_groups = False
me_009.update()
me_010 = bpy.data.meshes.new('Куб.010')
me_010.from_pydata([(-1.0, -1.0, -0.955), (-1.0, -1.0, 1.0), (-1.0, 1.0, -0.955), (-1.0, 1.0, 1.0), (1.0, -1.0, -0.955), (1.0, -1.0, 1.0), (1.0, 1.0, -0.955), (1.0, 1.0, 1.0)], [], [(0, 1, 3, 2), (2, 3, 7, 6), (6, 7, 5, 4), (4, 5, 1, 0), (2, 6, 4, 0), (7, 3, 1, 5)])
_uv = me_010.uv_layers.new(name='UVКарта')
_uv.uv.foreach_set('vector', [0.375, 0.0, 0.625, 0.0, 0.625, 0.25, 0.375, 0.25, 0.375, 0.25, 0.625, 0.25, 0.625, 0.5, 0.375, 0.5, 0.375, 0.5, 0.625, 0.5, 0.625, 0.75, 0.375, 0.75, 0.375, 0.75, 0.625, 0.75, 0.625, 1.0, 0.375, 1.0, 0.125, 0.5, 0.375, 0.5, 0.375, 0.75, 0.125, 0.75, 0.625, 0.5, 0.875, 0.5, 0.875, 0.75, 0.625, 0.75])
me_010.use_remesh_preserve_volume = False
me_010.use_remesh_preserve_attributes = False
me_010.use_mirror_vertex_groups = False
me_010.update()
me_011 = bpy.data.meshes.new('Куб.011')
me_011.from_pydata([(-1.0, -1.0, -1.0), (-1.0, -1.0, 1.0), (-1.0, 1.0, -1.0), (-1.0, 1.0, 1.0), (1.0, -1.0, -1.0), (1.0, -1.0, 1.0), (1.0, 1.0, -1.0), (1.0, 1.0, 1.0)], [], [(0, 1, 3, 2), (2, 3, 7, 6), (6, 7, 5, 4), (4, 5, 1, 0), (2, 6, 4, 0), (7, 3, 1, 5)])
_uv = me_011.uv_layers.new(name='UVКарта')
_uv.uv.foreach_set('vector', [0.375, 0.0, 0.625, 0.0, 0.625, 0.25, 0.375, 0.25, 0.375, 0.25, 0.625, 0.25, 0.625, 0.5, 0.375, 0.5, 0.375, 0.5, 0.625, 0.5, 0.625, 0.75, 0.375, 0.75, 0.375, 0.75, 0.625, 0.75, 0.625, 1.0, 0.375, 1.0, 0.125, 0.5, 0.375, 0.5, 0.375, 0.75, 0.125, 0.75, 0.625, 0.5, 0.875, 0.5, 0.875, 0.75, 0.625, 0.75])
me_011.use_remesh_preserve_volume = False
me_011.use_remesh_preserve_attributes = False
me_011.use_mirror_vertex_groups = False
me_011.update()
me_012 = bpy.data.meshes.new('Куб.012')
me_012.from_pydata([(-1.0, -1.0, -1.0), (-1.0, -1.0, 1.0), (-1.0, 1.0, -1.0), (-1.0, 1.0, 1.0), (1.0, -1.0, -1.0), (1.0, -1.0, 1.0), (1.0, 1.0, -1.0), (1.0, 1.0, 1.0)], [], [(0, 1, 3, 2), (2, 3, 7, 6), (6, 7, 5, 4), (4, 5, 1, 0), (2, 6, 4, 0), (7, 3, 1, 5)])
_uv = me_012.uv_layers.new(name='UVКарта')
_uv.uv.foreach_set('vector', [0.375, 0.0, 0.625, 0.0, 0.625, 0.25, 0.375, 0.25, 0.375, 0.25, 0.625, 0.25, 0.625, 0.5, 0.375, 0.5, 0.375, 0.5, 0.625, 0.5, 0.625, 0.75, 0.375, 0.75, 0.375, 0.75, 0.625, 0.75, 0.625, 1.0, 0.375, 1.0, 0.125, 0.5, 0.375, 0.5, 0.375, 0.75, 0.125, 0.75, 0.625, 0.5, 0.875, 0.5, 0.875, 0.75, 0.625, 0.75])
me_012.use_remesh_preserve_volume = False
me_012.use_remesh_preserve_attributes = False
me_012.use_mirror_vertex_groups = False
me_012.update()
me_013 = bpy.data.meshes.new('Куб.013')
me_013.from_pydata([(-1.0, -1.0, -1.0), (-1.0, -1.0, 1.0), (-1.0, 1.0, -1.0), (-1.0, 1.0, 1.0), (1.0, -1.0, -1.0), (1.0, -1.0, 1.0), (1.0, 1.0, -1.0), (1.0, 1.0, 1.0)], [], [(0, 1, 3, 2), (2, 3, 7, 6), (6, 7, 5, 4), (4, 5, 1, 0), (2, 6, 4, 0), (7, 3, 1, 5)])
_uv = me_013.uv_layers.new(name='UVКарта')
_uv.uv.foreach_set('vector', [0.375, 0.0, 0.625, 0.0, 0.625, 0.25, 0.375, 0.25, 0.375, 0.25, 0.625, 0.25, 0.625, 0.5, 0.375, 0.5, 0.375, 0.5, 0.625, 0.5, 0.625, 0.75, 0.375, 0.75, 0.375, 0.75, 0.625, 0.75, 0.625, 1.0, 0.375, 1.0, 0.125, 0.5, 0.375, 0.5, 0.375, 0.75, 0.125, 0.75, 0.625, 0.5, 0.875, 0.5, 0.875, 0.75, 0.625, 0.75])
me_013.use_remesh_preserve_volume = False
me_013.use_remesh_preserve_attributes = False
me_013.use_mirror_vertex_groups = False
me_013.update()
me_014 = bpy.data.meshes.new('Куб.014')
me_014.from_pydata([(-1.0, -1.0, -1.0), (-1.0, -1.0, 1.0), (-1.0, 1.0, -1.0), (-1.0, 1.0, 1.0), (1.0, -1.0, -1.0), (1.0, -1.0, 1.0), (1.0, 1.0, -1.0), (1.0, 1.0, 1.0)], [], [(0, 1, 3, 2), (2, 3, 7, 6), (6, 7, 5, 4), (4, 5, 1, 0), (2, 6, 4, 0), (7, 3, 1, 5)])
_uv = me_014.uv_layers.new(name='UVКарта')
_uv.uv.foreach_set('vector', [0.375, 0.0, 0.625, 0.0, 0.625, 0.25, 0.375, 0.25, 0.375, 0.25, 0.625, 0.25, 0.625, 0.5, 0.375, 0.5, 0.375, 0.5, 0.625, 0.5, 0.625, 0.75, 0.375, 0.75, 0.375, 0.75, 0.625, 0.75, 0.625, 1.0, 0.375, 1.0, 0.125, 0.5, 0.375, 0.5, 0.375, 0.75, 0.125, 0.75, 0.625, 0.5, 0.875, 0.5, 0.875, 0.75, 0.625, 0.75])
me_014.use_remesh_preserve_volume = False
me_014.use_remesh_preserve_attributes = False
me_014.use_mirror_vertex_groups = False
me_014.update()
me_015 = bpy.data.meshes.new('Куб.015')
me_015.from_pydata([(-1.0, -1.0, -1.0), (-1.0, -1.0, 1.0), (-1.0, 1.0, -1.0), (-1.0, 1.0, 1.0), (1.0, -1.0, -1.0), (1.0, -1.0, 1.0), (1.0, 1.0, -1.0), (1.0, 1.0, 1.0)], [], [(0, 1, 3, 2), (2, 3, 7, 6), (6, 7, 5, 4), (4, 5, 1, 0), (2, 6, 4, 0), (7, 3, 1, 5)])
_uv = me_015.uv_layers.new(name='UVКарта')
_uv.uv.foreach_set('vector', [0.375, 0.0, 0.625, 0.0, 0.625, 0.25, 0.375, 0.25, 0.375, 0.25, 0.625, 0.25, 0.625, 0.5, 0.375, 0.5, 0.375, 0.5, 0.625, 0.5, 0.625, 0.75, 0.375, 0.75, 0.375, 0.75, 0.625, 0.75, 0.625, 1.0, 0.375, 1.0, 0.125, 0.5, 0.375, 0.5, 0.375, 0.75, 0.125, 0.75, 0.625, 0.5, 0.875, 0.5, 0.875, 0.75, 0.625, 0.75])
me_015.use_remesh_preserve_volume = False
me_015.use_remesh_preserve_attributes = False
me_015.use_mirror_vertex_groups = False
me_015.update()
me_016 = bpy.data.meshes.new('Куб.016')
me_016.from_pydata([(0.9697, -0.9356, -0.81), (0.9697, -0.9356, -0.945), (-0.7089, -0.7546, -0.6843), (-0.575, -0.7546, -0.6843), (-0.5668, 0.7026, -0.6973), (-0.4328, 0.7026, -0.6973), (0.8543, -0.6998, -0.6678), (0.8543, 0.6997, -1.272), (0.8543, 0.984, -1.272), (0.8543, 0.984, -0.6678), (0.9883, 0.6997, -1.272), (0.9883, 0.6997, -0.6678), (0.9883, 0.984, -1.272), (0.9883, 0.984, -0.6678), (-0.9701, -0.9364, -1.215), (-0.9701, -0.9364, 1.215), (-0.9701, 0.9364, -1.215), (-0.9701, 0.9364, 1.215), (0.9701, -0.9364, 1.215), (0.9701, 0.9364, 1.215), (-1.0, -1.0, -1.35), (-1.0, -1.0, 1.35), (-1.0, 1.0, -1.35), (-1.0, 1.0, 1.35), (1.0, -1.0, -1.35), (1.0, -1.0, 1.35), (1.0, 1.0, -1.35), (1.0, 1.0, 1.35), (-1.0, 0.1858, 0.1722), (-0.9701, 0.1858, 0.1722), (-1.0, 0.4165, 0.4341), (-0.9701, 0.4165, 0.4341), (-1.0, 0.4137, 0.4956), (-0.9701, 0.4137, 0.4956), (-1.0, 0.4052, 0.5547), (-0.9701, 0.4052, 0.5547), (-1.0, 0.2114, 0.7251), (-0.9701, 0.2114, 0.7251), (-1.0, 0.1858, 0.696), (-0.9701, 0.1858, 0.696), (-1.0, 0.2393, 0.7431), (-0.9701, 0.2393, 0.7431), (-1.0, 0.1633, 0.6569), (-0.9701, 0.1633, 0.6569), (-1.0, 0.1227, 0.4956), (-0.9701, 0.1227, 0.4956), (-1.0, 0.1199, 0.4341), (-0.9701, 0.1199, 0.4341), (-1.0, 0.1312, 0.5547), (-0.9701, 0.1312, 0.5547), (-1.0, 0.2971, 0.1252), (-0.9701, 0.2971, 0.1252), (-1.0, 0.3915, 0.2591), (-0.9701, 0.3915, 0.2591), (-1.0, 0.2682, 0.1191), (-0.9701, 0.2682, 0.1191), (-1.0, 0.325, 0.1431), (-0.9701, 0.325, 0.1431), (-1.0, 0.1227, 0.3727), (-0.9701, 0.1227, 0.3727), (-1.0, 0.3731, 0.6569), (-0.9701, 0.3731, 0.6569), (-1.0, 0.3915, 0.6091), (-0.9701, 0.3915, 0.6091), (-1.0, 0.3506, 0.696), (-0.9701, 0.3506, 0.696), (-1.0, 0.2393, 0.1252), (-0.9701, 0.2393, 0.1252), (-1.0, 0.1449, 0.2591), (-0.9701, 0.1449, 0.2591), (-1.0, 0.1633, 0.2114), (-0.9701, 0.1633, 0.2114), (-1.0, 0.2114, 0.1431), (-0.9701, 0.2114, 0.1431), (-1.0, 0.2682, 0.7491), (-0.9701, 0.2682, 0.7491), (-1.0, 0.1449, 0.6091), (-0.9701, 0.1449, 0.6091), (-1.0, 0.2971, 0.7431), (-0.9701, 0.2971, 0.7431), (-1.0, 0.3731, 0.2114), (-0.9701, 0.3731, 0.2114), (-1.0, 0.1312, 0.3136), (-0.9701, 0.1312, 0.3136), (-1.0, 0.3506, 0.1722), (-0.9701, 0.3506, 0.1722), (-1.0, 0.325, 0.7251), (-0.9701, 0.325, 0.7251), (-1.0, 0.4052, 0.3136), (-0.9701, 0.4052, 0.3136), (-1.0, 0.4137, 0.3727), (-0.9701, 0.4137, 0.3727), (-1.0, -0.5417, 0.1348), (-0.9701, -0.5417, 0.1348), (-1.0, -0.5674, 0.1796), (-0.9701, -0.5674, 0.1796), (-1.0, -0.2813, 0.3639), (-0.9701, -0.2813, 0.3639), (-1.0, -0.5124, 0.1015), (-0.9701, -0.5124, 0.1015), (-1.0, -0.6041, 0.2963), (-0.9701, -0.6041, 0.2963), (-1.0, -0.617, 0.4341), (-0.9701, -0.617, 0.4341), (-1.0, -0.6138, 0.3639), (-0.9701, -0.6138, 0.3639), (-1.0, -0.2813, 0.5043), (-0.9701, -0.2813, 0.5043), (-1.0, -0.6138, 0.5043), (-0.9701, -0.6138, 0.5043), (-1.0, -0.4475, 0.07412), (-0.9701, -0.4475, 0.07412), (-1.0, -0.4806, 0.08103), (-0.9701, -0.4806, 0.08103), (-1.0, -0.3277, 0.1796), (-0.9701, -0.3277, 0.1796), (-1.0, -0.3066, 0.2341), (-0.9701, -0.3066, 0.2341), (-1.0, -0.4145, 0.08103), (-0.9701, -0.4145, 0.08103), (-1.0, -0.278, 0.4341), (-0.9701, -0.278, 0.4341), (-1.0, -0.3534, 0.1348), (-0.9701, -0.3534, 0.1348), (-1.0, -0.2909, 0.2963), (-0.9701, -0.2909, 0.2963), (-1.0, -0.3827, 0.1015), (-0.9701, -0.3827, 0.1015), (-1.0, -0.5884, 0.2341), (-0.9701, -0.5884, 0.2341), (-1.0, -0.6041, 0.5719), (-0.9701, -0.6041, 0.5719), (-1.0, -0.2909, 0.5719), (-0.9701, -0.2909, 0.5719), (-1.0, -0.3066, 0.6341), (-0.9701, -0.3066, 0.6341), (-1.0, -0.5884, 0.6341), (-0.9701, -0.5884, 0.6341), (-1.0, -0.3277, 0.6887), (-0.9701, -0.3277, 0.6887), (-1.0, -0.5674, 0.6887), (-0.9701, -0.5674, 0.6887), (-1.0, -0.3534, 0.7334), (-0.9701, -0.3534, 0.7334), (-1.0, -0.5417, 0.7334), (-0.9701, -0.5417, 0.7334), (-1.0, -0.3827, 0.7667), (-0.9701, -0.3827, 0.7667), (-1.0, -0.5124, 0.7667), (-0.9701, -0.5124, 0.7667), (-1.0, -0.4145, 0.7872), (-0.9701, -0.4145, 0.7872), (-1.0, -0.4806, 0.7872), (-0.9701, -0.4806, 0.7872), (-1.0, -0.4475, 0.7941), (-0.9701, -0.4475, 0.7941), (0.9701, 0.9364, -0.6678), (0.9701, 0.6997, -0.6678), (0.8543, 0.6997, -1.215), (0.9701, 0.6997, -1.215), (0.8543, 0.9364, -1.215), (0.8543, 0.9364, -0.6678), (0.9701, -0.9364, -0.6678), (0.9701, -0.6998, -0.6678), (0.8543, -0.9364, -1.215), (0.8543, -0.9364, -0.6678), (0.8543, -0.6998, -1.215), (0.9701, -0.6998, -1.215), (-0.4328, 0.9364, -0.6973), (-0.5668, 0.7026, -1.215), (-0.4328, 0.7026, -1.215), (-0.5668, 0.9364, -1.215), (-0.5668, 0.9364, -0.6973), (-0.4328, 0.9364, -1.215), (-0.575, -0.9364, -0.6843), (-0.7089, -0.9364, -1.215), (-0.7089, -0.9364, -0.6843), (-0.7089, -0.7546, -1.215), (-0.575, -0.9364, -1.215), (-0.575, -0.7546, -1.215), (0.2026, 0.4917, 1.35), (0.2026, 0.4917, 1.215), (0.3678, 0.4917, 1.35), (0.3678, 0.4917, 1.215), (0.2026, 0.9229, 1.35), (0.2026, 0.9229, 1.215), (0.3678, 0.9229, 1.35), (0.3678, 0.9229, 1.215), (0.8543, -0.9356, -0.945), (-0.575, -0.9356, -0.945), (-0.7089, -0.9356, -0.945), (-0.7089, -0.7546, -0.945), (-0.575, -0.7546, -0.945), (-0.4328, 0.9356, -0.945), (-0.5668, 0.9356, -0.945), (-0.4328, 0.9356, -0.81), (-0.5668, 0.9356, -0.81), (-0.5668, 0.7026, -0.81), (-0.4328, 0.7026, -0.81), (0.9697, -0.6998, -0.81), (0.8543, -0.6998, -0.81), (0.9697, -0.6998, -0.945), (0.8543, -0.9356, -0.81), (-0.575, -0.9356, -0.81), (-0.7089, -0.9356, -0.81), (-0.7089, -0.7546, -0.81), (-0.575, -0.7546, -0.81), (-0.5668, 0.7026, -0.945), (-0.4328, 0.7026, -0.945), (0.8543, -0.6998, -0.945)], [], [(1, 188, 202, 0), (3, 2, 176, 174), (7, 8, 9, 161, 160, 158), (8, 12, 13, 9), (12, 10, 11, 13), (10, 7, 158, 159, 157, 11), (8, 7, 10, 12), (13, 11, 157, 156, 161, 9), (14, 16, 17, 31, 91, 89, 53, 81, 85, 57, 51, 55, 67, 73, 29, 71, 69, 83, 59, 47, 121, 97, 125, 117, 115, 123, 127, 119, 111, 113, 99, 93, 95, 129, 101, 105, 103, 15), (16, 171, 172, 168, 173, 160, 161, 156, 19, 17), (16, 14, 175, 177, 179, 178, 164, 166, 167, 159, 158, 160, 173, 170, 169, 171), (19, 18, 15, 17, 185, 181, 183), (20, 21, 102, 104, 100, 128, 94, 92, 98, 112, 110, 118, 126, 122, 114, 116, 124, 96, 120, 46, 58, 82, 68, 70, 28, 72, 66, 54, 50, 56, 84, 80, 52, 88, 90, 30, 23, 22), (22, 23, 27, 26), (26, 27, 25, 24), (24, 25, 21, 20), (22, 26, 24, 20), (27, 186, 182, 180, 23, 21, 25), (66, 67, 55, 54), (15, 47, 45, 49, 77, 43, 39, 37, 41, 75, 79, 87, 65, 61, 63, 35, 33, 31, 17), (70, 71, 29, 28), (28, 29, 73, 72), (78, 79, 75, 74), (50, 51, 57, 56), (54, 55, 51, 50), (84, 85, 81, 80), (30, 31, 33, 32), (44, 45, 47, 46), (64, 65, 87, 86), (46, 47, 59, 58), (32, 33, 35, 34), (80, 81, 53, 52), (76, 77, 49, 48), (52, 53, 89, 88), (68, 69, 71, 70), (62, 63, 61, 60), (86, 87, 79, 78), (82, 83, 69, 68), (42, 43, 77, 76), (36, 37, 39, 38), (90, 91, 31, 30), (56, 57, 85, 84), (74, 75, 41, 40), (72, 73, 67, 66), (48, 49, 45, 44), (34, 35, 63, 62), (88, 89, 91, 90), (58, 59, 83, 82), (40, 41, 37, 36), (60, 61, 65, 64), (23, 30, 32, 34, 62, 60, 64, 86, 78, 74, 40, 36, 38, 42, 76, 48, 44, 46, 21), (38, 39, 43, 42), (112, 113, 111, 110), (15, 103, 109, 131, 137, 141, 145, 149, 153, 155, 151, 147, 143, 139, 135, 133, 107, 121, 47), (94, 95, 93, 92), (92, 93, 99, 98), (150, 151, 155, 154), (118, 119, 127, 126), (110, 111, 119, 118), (122, 123, 115, 114), (120, 121, 107, 106), (108, 109, 103, 102), (142, 143, 147, 146), (102, 103, 105, 104), (106, 107, 133, 132), (114, 115, 117, 116), (136, 137, 131, 130), (116, 117, 125, 124), (128, 129, 95, 94), (134, 135, 139, 138), (146, 147, 151, 150), (100, 101, 129, 128), (140, 141, 137, 136), (148, 149, 145, 144), (96, 97, 121, 120), (126, 127, 123, 122), (154, 155, 153, 152), (98, 99, 113, 112), (130, 131, 109, 108), (132, 133, 135, 134), (152, 153, 149, 148), (124, 125, 97, 96), (104, 105, 101, 100), (138, 139, 143, 142), (46, 120, 106, 132, 134, 138, 142, 146, 150, 154, 152, 148, 144, 140, 136, 130, 108, 102, 21), (144, 145, 141, 140), (156, 157, 159, 167, 163, 162, 18, 19), (163, 167, 166, 209, 201, 199, 200, 6), (166, 164, 165, 6, 200, 202, 188, 209), (162, 165, 164, 178, 174, 176, 175, 14, 15, 18), (165, 162, 163, 6), (170, 173, 168, 5, 198, 195, 193, 208), (172, 171, 169, 207, 194, 196, 197, 4), (169, 170, 208, 207), (168, 172, 4, 5), (174, 178, 179, 192, 189, 203, 206, 3), (179, 177, 191, 192), (177, 175, 176, 2, 205, 204, 190, 191), (183, 182, 186, 187), (187, 186, 184, 185), (23, 180, 184, 186, 27), (185, 184, 180, 181), (183, 187, 185, 17, 19), (181, 180, 182, 183), (194, 193, 195, 196), (190, 189, 192, 191), (188, 1, 201, 209), (193, 194, 207, 208), (206, 205, 2, 3), (199, 0, 202, 200), (203, 204, 205, 206), (196, 195, 198, 197), (197, 198, 5, 4), (189, 190, 204, 203), (201, 1, 0, 199)])
_uv = me_016.uv_layers.new(name='UVMap')
_uv.uv.foreach_set('vector', [0.375, 0.25, 0.375, 0.2649, 0.625, 0.2649, 0.625, 0.25, 0.625, 0.5, 0.875, 0.5, 0.875, 0.7233, 0.625, 0.7233, 0.375, 0.0, 0.375, 0.25, 0.625, 0.25, 0.625, 0.2082, 0.3985, 0.2082, 0.3985, 0.0, 0.375, 0.25, 0.375, 0.5, 0.625, 0.5, 0.625, 0.25, 0.375, 0.5, 0.375, 0.75, 0.625, 0.75, 0.625, 0.5, 0.375, 0.75, 0.375, 1.0, 0.3985, 1.0, 0.3985, 0.784, 0.625, 0.784, 0.625, 0.75, 0.125, 0.5, 0.125, 0.75, 0.375, 0.75, 0.375, 0.5, 0.625, 0.5, 0.625, 0.75, 0.659, 0.75, 0.659, 0.5418, 0.875, 0.5418, 0.875, 0.5, 0.375, 0.0, 0.375, 0.25, 0.625, 0.25, 0.5447, 0.1806, 0.5383, 0.1802, 0.5323, 0.1791, 0.5267, 0.1773, 0.5217, 0.1748, 0.5177, 0.1718, 0.5147, 0.1684, 0.5129, 0.1647, 0.5123, 0.1608, 0.5129, 0.1569, 0.5147, 0.1532, 0.5177, 0.1498, 0.5217, 0.1468, 0.5267, 0.1443, 0.5323, 0.1425, 0.5383, 0.1414, 0.5447, 0.141, 0.5447, 0.08789, 0.5374, 0.08745, 0.5305, 0.08617, 0.5241, 0.08408, 0.5185, 0.08126, 0.5139, 0.07783, 0.5104, 0.07392, 0.5083, 0.06968, 0.5076, 0.06526, 0.5083, 0.06085, 0.5104, 0.05661, 0.5139, 0.05269, 0.5185, 0.04927, 0.5241, 0.04645, 0.5305, 0.04436, 0.5374, 0.04307, 0.5447, 0.04264, 0.625, 0.0, 0.375, 0.25, 0.375, 0.302, 0.4283, 0.302, 0.4283, 0.3192, 0.375, 0.3192, 0.375, 0.4851, 0.4313, 0.4851, 0.4313, 0.5, 0.625, 0.5, 0.625, 0.25, 0.125, 0.5, 0.125, 0.75, 0.1586, 0.75, 0.1586, 0.7257, 0.1759, 0.7257, 0.1759, 0.75, 0.3601, 0.75, 0.3601, 0.7184, 0.375, 0.7184, 0.375, 0.5316, 0.3601, 0.5316, 0.3601, 0.5, 0.1942, 0.5, 0.1942, 0.5312, 0.177, 0.5312, 0.177, 0.5, 0.625, 0.5, 0.625, 0.75, 0.875, 0.75, 0.875, 0.5, 0.7239, 0.5018, 0.7239, 0.5594, 0.7026, 0.5594, 0.375, 0.0, 0.625, 0.0, 0.5402, 0.04787, 0.5337, 0.04828, 0.5274, 0.04948, 0.5217, 0.05144, 0.5166, 0.05408, 0.5125, 0.05729, 0.5094, 0.06095, 0.5075, 0.06493, 0.5069, 0.06906, 0.5075, 0.07319, 0.5094, 0.07717, 0.5125, 0.08083, 0.5166, 0.08404, 0.5217, 0.08668, 0.5274, 0.08863, 0.5337, 0.08984, 0.5402, 0.09025, 0.5402, 0.14, 0.5345, 0.1403, 0.529, 0.1414, 0.524, 0.1431, 0.5196, 0.1454, 0.5159, 0.1482, 0.5132, 0.1514, 0.5116, 0.1549, 0.511, 0.1585, 0.5116, 0.1621, 0.5132, 0.1656, 0.5159, 0.1688, 0.5196, 0.1716, 0.524, 0.1739, 0.529, 0.1757, 0.5345, 0.1767, 0.5402, 0.1771, 0.625, 0.25, 0.375, 0.25, 0.375, 0.25, 0.625, 0.25, 0.625, 0.5, 0.375, 0.5, 0.375, 0.5, 0.625, 0.5, 0.625, 0.75, 0.375, 0.75, 0.375, 0.75, 0.625, 0.75, 0.625, 1.0, 0.375, 1.0, 0.125, 0.5, 0.375, 0.5, 0.375, 0.75, 0.125, 0.75, 0.625, 0.5, 0.704, 0.5096, 0.704, 0.5635, 0.7247, 0.5635, 0.875, 0.5, 0.875, 0.75, 0.625, 0.75, 0.7188, 0.8103, 0.7188, 0.8318, 0.75, 0.8318, 0.75, 0.8103, 0.625, 0.0, 0.5447, 0.141, 0.551, 0.1414, 0.5571, 0.1425, 0.5627, 0.1443, 0.5676, 0.1468, 0.5716, 0.1498, 0.5746, 0.1532, 0.5764, 0.1569, 0.5771, 0.1608, 0.5764, 0.1647, 0.5746, 0.1684, 0.5716, 0.1718, 0.5676, 0.1748, 0.5627, 0.1773, 0.5571, 0.1791, 0.551, 0.1802, 0.5447, 0.1806, 0.625, 0.25, 0.625, 0.8103, 0.625, 0.8318, 0.6562, 0.8318, 0.6562, 0.8103, 0.6562, 0.8103, 0.6562, 0.8318, 0.6875, 0.8318, 0.6875, 0.8103, 0.2188, 0.8103, 0.2188, 0.8318, 0.25, 0.8318, 0.25, 0.8103, 0.7812, 0.8103, 0.7812, 0.8318, 0.8125, 0.8318, 0.8125, 0.8103, 0.75, 0.8103, 0.75, 0.8318, 0.7812, 0.8318, 0.7812, 0.8103, 0.8438, 0.8103, 0.8438, 0.8318, 0.875, 0.8318, 0.875, 0.8103, 0.0, 0.8103, 0.0, 0.8318, 0.03125, 0.8318, 0.03125, 0.8103, 0.4688, 0.8103, 0.4688, 0.8318, 0.5, 0.8318, 0.5, 0.8103, 0.1562, 0.8103, 0.1562, 0.8318, 0.1875, 0.8318, 0.1875, 0.8103, 0.5, 0.8103, 0.5, 0.8318, 0.5312, 0.8318, 0.5312, 0.8103, 0.03125, 0.8103, 0.03125, 0.8318, 0.0625, 0.8318, 0.0625, 0.8103, 0.875, 0.8103, 0.875, 0.8318, 0.9062, 0.8318, 0.9063, 0.8103, 0.4062, 0.8103, 0.4062, 0.8318, 0.4375, 0.8318, 0.4375, 0.8103, 0.9063, 0.8103, 0.9062, 0.8318, 0.9375, 0.8318, 0.9375, 0.8103, 0.5938, 0.8103, 0.5938, 0.8318, 0.625, 0.8318, 0.625, 0.8103, 0.09375, 0.8103, 0.09375, 0.8318, 0.125, 0.8318, 0.125, 0.8103, 0.1875, 0.8103, 0.1875, 0.8318, 0.2188, 0.8318, 0.2188, 0.8103, 0.5625, 0.8103, 0.5625, 0.8318, 0.5938, 0.8318, 0.5938, 0.8103, 0.375, 0.8103, 0.375, 0.8318, 0.4062, 0.8318, 0.4062, 0.8103, 0.3125, 0.8103, 0.3125, 0.8318, 0.3438, 0.8318, 0.3438, 0.8103, 0.9688, 0.8103, 0.9688, 0.8318, 1.0, 0.8318, 1.0, 0.8103, 0.8125, 0.8103, 0.8125, 0.8318, 0.8438, 0.8318, 0.8438, 0.8103, 0.25, 0.8103, 0.25, 0.8318, 0.2812, 0.8318, 0.2812, 0.8103, 0.6875, 0.8103, 0.6875, 0.8318, 0.7188, 0.8318, 0.7188, 0.8103, 0.4375, 0.8103, 0.4375, 0.8318, 0.4688, 0.8318, 0.4688, 0.8103, 0.0625, 0.8103, 0.0625, 0.8318, 0.09375, 0.8318, 0.09375, 0.8103, 0.9375, 0.8103, 0.9375, 0.8318, 0.9688, 0.8318, 0.9688, 0.8103, 0.5312, 0.8103, 0.5312, 0.8318, 0.5625, 0.8318, 0.5625, 0.8103, 0.2812, 0.8103, 0.2812, 0.8318, 0.3125, 0.8318, 0.3125, 0.8103, 0.125, 0.8103, 0.125, 0.8318, 0.1562, 0.8318, 0.1562, 0.8103, 0.625, 0.25, 0.5402, 0.1771, 0.5459, 0.1767, 0.5514, 0.1757, 0.5564, 0.1739, 0.5608, 0.1716, 0.5644, 0.1688, 0.5671, 0.1656, 0.5688, 0.1621, 0.5694, 0.1585, 0.5688, 0.1549, 0.5671, 0.1514, 0.5644, 0.1482, 0.5608, 0.1454, 0.5564, 0.1431, 0.5514, 0.1414, 0.5459, 0.1403, 0.5402, 0.14, 0.625, 0.0, 0.3438, 0.8103, 0.3438, 0.8318, 0.375, 0.8318, 0.375, 0.8103, 0.7188, 0.8103, 0.7188, 0.8318, 0.75, 0.8318, 0.75, 0.8103, 0.625, 0.0, 0.5447, 0.04264, 0.5519, 0.04307, 0.5588, 0.04436, 0.5652, 0.04645, 0.5709, 0.04927, 0.5755, 0.05269, 0.5789, 0.05661, 0.581, 0.06085, 0.5817, 0.06526, 0.581, 0.06968, 0.5789, 0.07392, 0.5755, 0.07783, 0.5709, 0.08126, 0.5652, 0.08408, 0.5588, 0.08617, 0.5519, 0.08745, 0.5447, 0.08789, 0.5447, 0.141, 0.625, 0.8103, 0.625, 0.8318, 0.6562, 0.8318, 0.6562, 0.8103, 0.6562, 0.8103, 0.6562, 0.8318, 0.6875, 0.8318, 0.6875, 0.8103, 0.2188, 0.8103, 0.2188, 0.8318, 0.25, 0.8318, 0.25, 0.8103, 0.7812, 0.8103, 0.7812, 0.8318, 0.8125, 0.8318, 0.8125, 0.8103, 0.75, 0.8103, 0.75, 0.8318, 0.7812, 0.8318, 0.7812, 0.8103, 0.8438, 0.8103, 0.8438, 0.8318, 0.875, 0.8318, 0.875, 0.8103, 0.0, 0.8103, 0.0, 0.8318, 0.03125, 0.8318, 0.03125, 0.8103, 0.4688, 0.8103, 0.4688, 0.8318, 0.5, 0.8318, 0.5, 0.8103, 0.1562, 0.8103, 0.1562, 0.8318, 0.1875, 0.8318, 0.1875, 0.8103, 0.5, 0.8103, 0.5, 0.8318, 0.5312, 0.8318, 0.5312, 0.8103, 0.03125, 0.8103, 0.03125, 0.8318, 0.0625, 0.8318, 0.0625, 0.8103, 0.875, 0.8103, 0.875, 0.8318, 0.9062, 0.8318, 0.9063, 0.8103, 0.4062, 0.8103, 0.4062, 0.8318, 0.4375, 0.8318, 0.4375, 0.8103, 0.9063, 0.8103, 0.9062, 0.8318, 0.9375, 0.8318, 0.9375, 0.8103, 0.5938, 0.8103, 0.5938, 0.8318, 0.625, 0.8318, 0.625, 0.8103, 0.09375, 0.8103, 0.09375, 0.8318, 0.125, 0.8318, 0.125, 0.8103, 0.1875, 0.8103, 0.1875, 0.8318, 0.2188, 0.8318, 0.2188, 0.8103, 0.5625, 0.8103, 0.5625, 0.8318, 0.5938, 0.8318, 0.5938, 0.8103, 0.375, 0.8103, 0.375, 0.8318, 0.4062, 0.8318, 0.4062, 0.8103, 0.3125, 0.8103, 0.3125, 0.8318, 0.3438, 0.8318, 0.3438, 0.8103, 0.9688, 0.8103, 0.9688, 0.8318, 1.0, 0.8318, 1.0, 0.8103, 0.8125, 0.8103, 0.8125, 0.8318, 0.8438, 0.8318, 0.8438, 0.8103, 0.25, 0.8103, 0.25, 0.8318, 0.2812, 0.8318, 0.2812, 0.8103, 0.6875, 0.8103, 0.6875, 0.8318, 0.7188, 0.8318, 0.7188, 0.8103, 0.4375, 0.8103, 0.4375, 0.8318, 0.4688, 0.8318, 0.4688, 0.8103, 0.0625, 0.8103, 0.0625, 0.8318, 0.09375, 0.8318, 0.09375, 0.8103, 0.2812, 0.8103, 0.2812, 0.8318, 0.3125, 0.8318, 0.3125, 0.8103, 0.9375, 0.8103, 0.9375, 0.8318, 0.9688, 0.8318, 0.9688, 0.8103, 0.5312, 0.8103, 0.5312, 0.8318, 0.5625, 0.8318, 0.5625, 0.8103, 0.125, 0.8103, 0.125, 0.8318, 0.1562, 0.8318, 0.1562, 0.8103, 0.5402, 0.14, 0.5402, 0.09025, 0.5467, 0.08984, 0.553, 0.08863, 0.5587, 0.08668, 0.5638, 0.08404, 0.5679, 0.08083, 0.571, 0.07717, 0.5729, 0.07319, 0.5735, 0.06906, 0.5729, 0.06493, 0.571, 0.06095, 0.5679, 0.05729, 0.5638, 0.05408, 0.5587, 0.05145, 0.553, 0.04949, 0.5467, 0.04828, 0.5402, 0.04787, 0.625, 0.0, 0.3438, 0.8103, 0.3438, 0.8318, 0.375, 0.8318, 0.375, 0.8103, 0.4313, 0.5, 0.4313, 0.5316, 0.375, 0.5316, 0.375, 0.7184, 0.4313, 0.7184, 0.4313, 0.75, 0.625, 0.75, 0.625, 0.5, 0.625, 0.466, 0.3985, 0.466, 0.3985, 0.25, 0.5102, 0.25, 0.5102, 0.4653, 0.5661, 0.4653, 0.5661, 0.25, 0.625, 0.25, 0.3985, 0.25, 0.3985, 0.04195, 0.625, 0.04195, 0.625, 0.25, 0.5661, 0.25, 0.5661, 0.04264, 0.5102, 0.04264, 0.5102, 0.25, 0.4313, 0.75, 0.4313, 0.7649, 0.375, 0.7649, 0.375, 0.9491, 0.4296, 0.9491, 0.4296, 0.9664, 0.375, 0.9664, 0.375, 1.0, 0.625, 1.0, 0.625, 0.75, 0.875, 0.7081, 0.659, 0.7081, 0.659, 0.5, 0.875, 0.5, 0.4107, 0.75, 0.4107, 0.5444, 0.625, 0.5444, 0.625, 0.75, 0.5783, 0.75, 0.5783, 0.5451, 0.5225, 0.5451, 0.5225, 0.75, 0.625, 0.2056, 0.4107, 0.2056, 0.4107, 0.0, 0.5225, 0.0, 0.5225, 0.2049, 0.5783, 0.2049, 0.5783, 0.0, 0.625, 0.0, 0.4107, 1.0, 0.4107, 0.75, 0.5225, 0.75, 0.5225, 1.0, 0.625, 0.5444, 0.875, 0.5444, 0.875, 0.75, 0.625, 0.75, 0.625, 0.7233, 0.4053, 0.7233, 0.4053, 0.5, 0.5171, 0.5, 0.5171, 0.7223, 0.573, 0.7223, 0.573, 0.5, 0.625, 0.5, 0.4053, 0.5, 0.4053, 0.25, 0.5171, 0.25, 0.5171, 0.5, 0.4053, 0.25, 0.4053, 0.02673, 0.625, 0.02673, 0.625, 0.25, 0.573, 0.25, 0.573, 0.0277, 0.5171, 0.0277, 0.5171, 0.25, 0.4875, 0.75, 0.5086, 0.75, 0.5086, 0.5, 0.4875, 0.5, 0.4875, 0.5, 0.5086, 0.5, 0.5086, 0.25, 0.4875, 0.25, 0.875, 0.5, 0.7247, 0.5635, 0.7247, 0.5096, 0.704, 0.5096, 0.625, 0.5, 0.4875, 0.25, 0.5086, 0.25, 0.5086, 0.0, 0.4875, 0.0, 0.7026, 0.5594, 0.7026, 0.5018, 0.7239, 0.5018, 0.875, 0.5, 0.625, 0.5, 0.4875, 1.0, 0.5086, 1.0, 0.5086, 0.75, 0.4875, 0.75, 0.625, 0.5519, 0.625, 0.5692, 0.875, 0.5692, 0.875, 0.5519, 0.4086, 1.0, 0.4259, 1.0, 0.4259, 0.9758, 0.4086, 0.9758, 0.6101, 1.0, 0.625, 1.0, 0.625, 0.9685, 0.6101, 0.9685, 0.4442, 0.75, 0.4269, 0.75, 0.4269, 0.7811, 0.4442, 0.7811, 0.573, 0.5, 0.573, 0.25, 0.625, 0.25, 0.625, 0.5, 0.375, 0.2185, 0.375, 0.25, 0.3899, 0.25, 0.3899, 0.2185, 0.5741, 0.25, 0.5914, 0.25, 0.5914, 0.2258, 0.5741, 0.2258, 0.5731, 0.0, 0.5558, 0.0, 0.5558, 0.03114, 0.5731, 0.03114, 0.5783, 1.0, 0.5783, 0.75, 0.625, 0.75, 0.625, 1.0, 0.375, 0.4491, 0.375, 0.4664, 0.625, 0.4664, 0.625, 0.4491, 0.125, 0.7185, 0.125, 0.75, 0.375, 0.75, 0.375, 0.7185])
_uv.active_render = True
_uv = me_016.uv_layers.new(name='UVКарта')
_uv.uv.foreach_set('vector', [0.0, 0.0, 0.0, 0.0, 0.0, 0.0, 0.0, 0.0, 0.0, 0.0, 0.0, 0.0, 0.0, 0.0, 0.0, 0.0, 0.0, 0.0, 0.0, 0.0, 0.0, 0.0, 0.0, 0.0, 0.0, 0.0, 0.0, 0.0, 0.0, 0.0, 0.0, 0.0, 0.0, 0.0, 0.0, 0.0, 0.0, 0.0, 0.0, 0.0, 0.0, 0.0, 0.0, 0.0, 0.0, 0.0, 0.0, 0.0, 0.0, 0.0, 0.0, 0.0, 0.0, 0.0, 0.0, 0.0, 0.0, 0.0, 0.0, 0.0, 0.0, 0.0, 0.0, 0.0, 0.0, 0.0, 0.0, 0.0, 0.0, 0.0, 0.0, 0.0, 0.0, 0.0, 0.0, 0.0, 0.0, 0.0, 0.0, 0.0, 0.0, 0.0, 0.0, 0.0, 0.0, 0.0, 0.0, 0.0, 0.0, 0.0, 0.0, 0.0, 0.0, 0.0, 0.0, 0.0, 0.0, 0.0, 0.0, 0.0, 0.0, 0.0, 0.0, 0.0, 0.0, 0.0, 0.0, 0.0, 0.0, 0.0, 0.0, 0.0, 0.0, 0.0, 0.0, 0.0, 0.0, 0.0, 0.0, 0.0, 0.0, 0.0, 0.0, 0.0, 0.0, 0.0, 0.0, 0.0, 0.0, 0.0, 0.0, 0.0, 0.0, 0.0, 0.0, 0.0, 0.0, 0.0, 0.0, 0.0, 0.0, 0.0, 0.0, 0.0, 0.0, 0.0, 0.0, 0.0, 0.0, 0.0, 0.0, 0.0, 0.0, 0.0, 0.0, 0.0, 0.0, 0.0, 0.0, 0.0, 0.0, 0.0, 0.0, 0.0, 0.0, 0.0, 0.0, 0.0, 0.0, 0.0, 0.0, 0.0, 0.0, 0.0, 0.0, 0.0, 0.0, 0.0, 0.0, 0.0, 0.0, 0.0, 0.0, 0.0, 0.0, 0.0, 0.0, 0.0, 0.0, 0.0, 0.0, 0.0, 0.0, 0.0, 0.0, 0.0, 0.0, 0.0, 0.0, 0.0, 0.0, 0.0, 0.0, 0.0, 0.0, 0.0, 0.0, 0.0, 0.0, 0.0, 0.0, 0.0, 0.0, 0.0, 0.0, 0.0, 0.0, 0.0, 0.0, 0.0, 0.0, 0.0, 0.0, 0.0, 0.0, 0.0, 0.0, 0.0, 0.0, 0.0, 0.0, 0.0, 0.0, 0.0, 0.0, 0.0, 0.0, 0.0, 0.0, 0.0, 0.0, 0.0, 0.0, 0.0, 0.0, 0.0, 0.0, 0.0, 0.0, 0.0, 0.0, 0.0, 0.0, 0.0, 0.0, 0.0, 0.0, 0.0, 0.0, 0.0, 0.0, 0.0, 0.0, 0.0, 0.0, 0.0, 0.0, 0.0, 0.0, 0.0, 0.0, 0.0, 0.0, 0.0, 0.0, 0.0, 0.0, 0.0, 0.0, 0.0, 0.0, 0.0, 0.0, 0.0, 0.0, 0.0, 0.0, 0.0, 0.0, 0.0, 0.0, 0.0, 0.0, 0.0, 0.0, 0.0, 0.0, 0.0, 0.0, 0.0, 0.0, 0.0, 0.0, 0.0, 0.0, 0.0, 0.0, 0.0, 0.0, 0.0, 0.0, 0.0, 0.0, 0.0, 0.0, 0.0, 0.0, 0.0, 0.0, 0.0, 0.0, 0.0, 0.0, 0.0, 0.0, 0.0, 0.0, 0.0, 0.0, 0.0, 0.0, 0.0, 0.0, 0.0, 0.0, 0.0, 0.0, 0.0, 0.0, 0.0, 0.0, 0.0, 0.0, 0.0, 0.0, 0.0, 0.0, 0.0, 0.0, 0.0, 0.0, 0.0, 0.0, 0.0, 0.0, 0.0, 0.0, 0.0, 0.0, 0.0, 0.0, 0.0, 0.0, 0.0, 0.0, 0.0, 0.0, 0.0, 0.0, 0.0, 0.0, 0.0, 0.0, 0.0, 0.0, 0.0, 0.0, 0.0, 0.0, 0.0, 0.0, 0.0, 0.0, 0.0, 0.0, 0.0, 0.0, 0.0, 0.0, 0.0, 0.0, 0.0, 0.0, 0.0, 0.0, 0.0, 0.0, 0.0, 0.0, 0.0, 0.0, 0.0, 0.0, 0.0, 0.0, 0.0, 0.0, 0.0, 0.0, 0.0, 0.0, 0.0, 0.0, 0.0, 0.0, 0.0, 0.0, 0.0, 0.0, 0.0, 0.0, 0.0, 0.0, 0.0, 0.0, 0.0, 0.0, 0.0, 0.0, 0.0, 0.0, 0.0, 0.0, 0.0, 0.0, 0.0, 0.0, 0.0, 0.0, 0.0, 0.0, 0.0, 0.0, 0.0, 0.0, 0.0, 0.0, 0.0, 0.0, 0.0, 0.0, 0.0, 0.0, 0.0, 0.0, 0.0, 0.0, 0.0, 0.0, 0.0, 0.0, 0.0, 0.0, 0.0, 0.0, 0.0, 0.0, 0.0, 0.0, 0.0, 0.0, 0.0, 0.0, 0.0, 0.0, 0.0, 0.0, 0.0, 0.0, 0.0, 0.0, 0.0, 0.0, 0.0, 0.0, 0.0, 0.0, 0.0, 0.0, 0.0, 0.0, 0.0, 0.0, 0.0, 0.0, 0.0, 0.0, 0.0, 0.0, 0.0, 0.0, 0.0, 0.0, 0.0, 0.0, 0.0, 0.0, 0.0, 0.0, 0.0, 0.0, 0.0, 0.0, 0.0, 0.0, 0.0, 0.0, 0.0, 0.0, 0.0, 0.0, 0.0, 0.0, 0.0, 0.0, 0.0, 0.0, 0.0, 0.0, 0.0, 0.0, 0.0, 0.0, 0.0, 0.0, 0.0, 0.0, 0.0, 0.0, 0.0, 0.0, 0.0, 0.0, 0.0, 0.0, 0.0, 0.0, 0.0, 0.0, 0.0, 0.0, 0.0, 0.0, 0.0, 0.0, 0.0, 0.0, 0.0, 0.0, 0.0, 0.0, 0.0, 0.0, 0.0, 0.0, 0.0, 0.0, 0.0, 0.0, 0.0, 0.0, 0.0, 0.0, 0.0, 0.0, 0.0, 0.0, 0.0, 0.0, 0.0, 0.0, 0.0, 0.0, 0.0, 0.0, 0.0, 0.0, 0.0, 0.0, 0.0, 0.0, 0.0, 0.0, 0.0, 0.0, 0.0, 0.0, 0.0, 0.0, 0.0, 0.0, 0.0, 0.0, 0.0, 0.0, 0.0, 0.0, 0.0, 0.0, 0.0, 0.0, 0.0, 0.0, 0.0, 0.0, 0.0, 0.0, 0.0, 0.0, 0.0, 0.0, 0.0, 0.0, 0.0, 0.0, 0.0, 0.0, 0.0, 0.0, 0.0, 0.0, 0.0, 0.0, 0.0, 0.0, 0.0, 0.0, 0.0, 0.0, 0.0, 0.0, 0.0, 0.0, 0.0, 0.0, 0.0, 0.0, 0.0, 0.0, 0.0, 0.0, 0.0, 0.0, 0.0, 0.0, 0.0, 0.0, 0.0, 0.0, 0.0, 0.0, 0.0, 0.0, 0.0, 0.0, 0.0, 0.0, 0.0, 0.0, 0.0, 0.0, 0.0, 0.0, 0.0, 0.0, 0.0, 0.0, 0.0, 0.0, 0.0, 0.0, 0.0, 0.0, 0.0, 0.0, 0.0, 0.0, 0.0, 0.0, 0.0, 0.0, 0.0, 0.0, 0.0, 0.0, 0.0, 0.0, 0.0, 0.0, 0.0, 0.0, 0.0, 0.0, 0.0, 0.0, 0.0, 0.0, 0.0, 0.0, 0.0, 0.0, 0.0, 0.0, 0.0, 0.0, 0.0, 0.0, 0.0, 0.0, 0.0, 0.0, 0.0, 0.0, 0.0, 0.0, 0.0, 0.0, 0.0, 0.0, 0.0, 0.0, 0.0, 0.0, 0.0, 0.0, 0.0, 0.0, 0.0, 0.0, 0.0, 0.0, 0.0, 0.0, 0.0, 0.0, 0.0, 0.0, 0.0, 0.0, 0.0, 0.0, 0.0, 0.0, 0.0, 0.0, 0.0, 0.0, 0.0, 0.0, 0.0, 0.0, 0.0, 0.0, 0.0, 0.0, 0.0, 0.0, 0.0, 0.0, 0.0, 0.0, 0.0, 0.0, 0.0, 0.0, 0.0, 0.0, 0.0, 0.0, 0.0, 0.0, 0.0, 0.0, 0.0, 0.0, 0.0, 0.0, 0.0, 0.0, 0.0, 0.0, 0.0, 0.0, 0.0, 0.0, 0.0, 0.0, 0.0, 0.0, 0.0, 0.0, 0.0, 0.0, 0.0, 0.0, 0.0, 0.0, 0.0, 0.0, 0.0, 0.0, 0.0, 0.0, 0.0, 0.0, 0.0, 0.0, 0.0, 0.0, 0.0, 0.0, 0.0, 0.0, 0.0, 0.0, 0.0, 0.0, 0.0, 0.0, 0.0, 0.0, 0.0, 0.0, 0.0, 0.0, 0.0, 0.0, 0.0, 0.0, 0.0, 0.0, 0.0, 0.0, 0.0, 0.0, 0.0, 0.0, 0.0, 0.0, 0.0, 0.0, 0.0, 0.0, 0.0, 0.0, 0.0, 0.0, 0.0, 0.0, 0.0, 0.0, 0.0, 0.0, 0.0, 0.0, 0.0, 0.0, 0.0, 0.0, 0.0, 0.0, 0.0, 0.0, 0.0, 0.0, 0.0, 0.0, 0.0, 0.0, 0.0, 0.0, 0.0, 0.0, 0.0, 0.0, 0.0, 0.0, 0.0, 0.0, 0.0, 0.0, 0.0, 0.0, 0.0, 0.0, 0.0, 0.0, 0.0, 0.0, 0.0, 0.0, 0.0, 0.0, 0.0, 0.0, 0.0, 0.0, 0.0, 0.0, 0.0, 0.0, 0.0, 0.0, 0.0, 0.0, 0.0, 0.0, 0.0, 0.0, 0.0, 0.0, 0.0, 0.0, 0.0, 0.0, 0.0, 0.0, 0.0, 0.0, 0.0, 0.0, 0.0, 0.0, 0.0, 0.0, 0.0, 0.0, 0.0, 0.0, 0.0, 0.0, 0.0, 0.0, 0.0, 0.0, 0.0, 0.0, 0.0, 0.0, 0.0, 0.0, 0.0, 0.0, 0.0, 0.0, 0.0, 0.0, 0.0, 0.0, 0.0, 0.0, 0.0, 0.0, 0.0, 0.0, 0.0, 0.0, 0.0, 0.0, 0.0, 0.0, 0.0, 0.0, 0.0, 0.0, 0.0, 0.0, 0.0, 0.0, 0.0, 0.0, 0.0, 0.0, 0.0, 0.0, 0.0, 0.0, 0.0, 0.0, 0.0, 0.0, 0.0, 0.0, 0.0, 0.0, 0.0, 0.0, 0.0, 0.0, 0.0, 0.0, 0.0, 0.0, 0.0, 0.0, 0.0, 0.0, 0.0, 0.0, 0.0, 0.0, 0.0, 0.0, 0.0, 0.0, 0.0, 0.0, 0.0, 0.0, 0.0, 0.0, 0.0, 0.0, 0.0, 0.0, 0.0, 0.0, 0.0, 0.0, 0.0, 0.0, 0.0, 0.0, 0.0, 0.0, 0.0, 0.0, 0.0, 0.0, 0.0, 0.0, 0.0, 0.0, 0.0, 0.0, 0.0, 0.0, 0.0, 0.0, 0.0, 0.0, 0.0, 0.0, 0.0, 0.0, 0.0, 0.0, 0.0, 0.0, 0.0, 0.0, 0.0, 0.0, 0.0, 0.0, 0.0, 0.0, 0.0, 0.0, 0.0, 0.0, 0.0, 0.0, 0.0, 0.0, 0.0, 0.0, 0.0, 0.0, 0.0, 0.0, 0.0, 0.0, 0.0, 0.0, 0.0, 0.0, 0.0, 0.0, 0.0, 0.0, 0.0, 0.0, 0.0, 0.0, 0.0, 0.0, 0.0, 0.0, 0.0, 0.0, 0.0, 0.0, 0.0, 0.0, 0.0, 0.0, 0.0, 0.0, 0.0, 0.0, 0.0, 0.0, 0.0, 0.0, 0.0, 0.0, 0.0, 0.0, 0.0, 0.0, 0.0, 0.0, 0.0, 0.0, 0.0, 0.0, 0.0, 0.0, 0.0, 0.0, 0.0, 0.0, 0.0, 0.0, 0.0, 0.0, 0.0, 0.0, 0.0, 0.0, 0.0, 0.0, 0.0, 0.0, 0.0, 0.0, 0.0, 0.0, 0.0, 0.0, 0.0, 0.0, 0.0, 0.0, 0.0, 0.0, 0.0, 0.0, 0.0, 0.0, 0.0, 0.0, 0.0, 0.0, 0.0, 0.0, 0.0, 0.0, 0.0, 0.0, 0.0, 0.0, 0.0, 0.0, 0.0, 0.0, 0.0, 0.0, 0.0, 0.0, 0.0, 0.0, 0.0, 0.0, 0.0, 0.0, 0.0, 0.0, 0.0, 0.0, 0.0, 0.0, 0.0, 0.0, 0.0, 0.0, 0.0, 0.0, 0.0, 0.0, 0.0, 0.0, 0.0, 0.0, 0.0, 0.0, 0.0, 0.0, 0.0, 0.0, 0.0, 0.0, 0.0, 0.0, 0.0, 0.0, 0.0, 0.0, 0.0, 0.0, 0.0, 0.0, 0.0, 0.0, 0.0, 0.0, 0.0, 0.0, 0.0, 0.0, 0.0, 0.0, 0.0, 0.0, 0.0, 0.0, 0.0, 0.0, 0.0, 0.0, 0.0, 0.0, 0.0, 0.0, 0.0, 0.0, 0.0, 0.0, 0.0, 0.0, 0.0, 0.0, 0.0, 0.0, 0.0, 0.0, 0.0, 0.0, 0.0, 0.0, 0.0, 0.0, 0.0, 0.0, 0.0, 0.0, 0.0, 0.0, 0.0, 0.0, 0.0, 0.0, 0.0, 0.0, 0.0, 0.0, 0.0, 0.0, 0.0, 0.0, 0.0, 0.0, 0.0, 0.0, 0.0, 0.0, 0.0, 0.0, 0.0, 0.0, 0.0, 0.0, 0.0, 0.0, 0.0, 0.0, 0.0, 0.0, 0.0, 0.0, 0.0, 0.0, 0.0, 0.0, 0.0, 0.0, 0.0])
me_016.use_remesh_preserve_volume = False
me_016.use_remesh_preserve_attributes = False
me_016.use_mirror_vertex_groups = False
me_016.update()

# ---- objects
ob_002 = bpy.data.objects.new('Цилиндр.002', me_002)
ob_003 = bpy.data.objects.new('Цилиндр.003', me_003)
ob_002_1 = bpy.data.objects.new('Куб.002', me_002_1)
ob_cube_001 = bpy.data.objects.new('Cube.001', me_cube_002)
ob_0 = bpy.data.objects.new('0', me_x)
ob_2 = bpy.data.objects.new('2', me_003_1)
ob_3 = bpy.data.objects.new('3', me_009)
ob_006 = bpy.data.objects.new('Куб.006', me_010)
ob_007 = bpy.data.objects.new('Куб.007', me_011)
ob_008 = bpy.data.objects.new('Куб.008', me_012)
ob_009 = bpy.data.objects.new('Куб.009', me_013)
ob_000 = bpy.data.objects.new('Куб.000', me_014)
ob_011 = bpy.data.objects.new('Куб.011', me_015)
ob_1 = bpy.data.objects.new('1', me_016)

# ---- transforms, parenting, visibility, modifiers, constraints
ob_002.location = (-5.432, 0.05698, 1.507)
ob_002.rotation_euler = (0.0, 1.571, 0.0)
ob_002.scale = (0.35, 0.35, 1.75)
ob_002.lineart.crease_threshold = 0.0
ob_003.location = (-5.432, -1.632, 1.507)
ob_003.rotation_euler = (0.0, 1.571, 0.0)
ob_003.scale = (0.4, 0.4, 1.75)
ob_003.lineart.crease_threshold = 0.0
ob_002_1.location = (-4.211, -1.647, 1.161)
ob_002_1.scale = (0.55, 0.85, 1.15)
ob_002_1.lineart.crease_threshold = 0.0
ob_cube_001.location = (0.0, -0.576, 0.05)
ob_cube_001.scale = (4.86, 2.21, 0.075)
ob_cube_001.lock_rotations_4d = False
ob_cube_001.empty_display_type = 'ARROWS'
ob_cube_001.lineart.crease_threshold = 0.0
ob_0.location = (0.0, -0.576, 1.025)
ob_0.scale = (4.86, 2.21, 1.0)
ob_0.lineart.crease_threshold = 0.0
ob_2.location = (0.0, -0.576, 1.025)
ob_2.scale = (5.07, 2.42, 1.156)
ob_2.lineart.crease_threshold = 0.0
ob_3.location = (0.0, -0.576, 1.025)
ob_3.scale = (5.22, 2.57, 1.267)
ob_3.lineart.crease_threshold = 0.0
ob_006.location = (0.0, 0.0, 1.5)
ob_006.scale = (8.091, 3.559, 1.442)
ob_006.lineart.crease_threshold = 0.0
ob_007.location = (4.616, -2.563, -0.0525)
ob_007.scale = (0.3355, 0.3355, 0.3355)
ob_007.lineart.crease_threshold = 0.0
ob_008.location = (-3.216, -2.597, -0.07088)
ob_008.scale = (0.3355, 0.2403, 0.3355)
ob_008.lineart.crease_threshold = 0.0
ob_009.location = (-2.504, 1.418, -0.08532)
ob_009.scale = (0.3355, 0.3355, 0.3355)
ob_009.lineart.crease_threshold = 0.0
ob_000.location = (4.616, 1.411, -0.0525)
ob_000.scale = (0.3355, 0.3355, 0.3355)
ob_000.lineart.crease_threshold = 0.0
ob_011.location = (1.429, 1.093, 2.464)
ob_011.scale = (0.4138, 0.5088, 0.8878)
ob_011.lineart.crease_threshold = 0.0
ob_1.location = (0.0, -0.576, 1.025)
ob_1.scale = (5.01, 2.36, 1.111)
ob_1.lineart.crease_threshold = 0.0

# ---- collection membership
col_collection_3.objects.link(ob_002)
col_collection_3.objects.link(ob_003)
col_collection_3.objects.link(ob_002_1)
col_collection_3.objects.link(ob_cube_001)
col_collection_3.objects.link(ob_0)
col_collection_3.objects.link(ob_2)
col_collection_3.objects.link(ob_3)
col_collection_3.objects.link(ob_006)
col_collection_3.objects.link(ob_007)
col_collection_3.objects.link(ob_008)
col_collection_3.objects.link(ob_009)
col_collection_3.objects.link(ob_000)
col_collection_3.objects.link(ob_011)
col_collection_3.objects.link(ob_1)

# ---- scene / render settings (as saved in the file)
scene.frame_start = 1; scene.frame_end = 250; scene.frame_set(1)
scene.render.engine = 'BLENDER_EEVEE_NEXT'
scene.cycles.use_denoising = False
scene.cycles.samples = 128
scene.cycles.sampling_pattern = 'TABULATED_SOBOL'
scene.cycles.use_adaptive_sampling = False
scene.cycles.use_light_tree = False
scene.view_settings.view_transform = 'Filmic'
bpy.context.view_layer.update()

# ---- added for rendering (the .blend has no active camera and no usable light): camera, sun
cam_auto = bpy.data.cameras.new('AutoCamera')
cam_auto.lens = 50.0
cam_auto.sensor_width = 36.0
cam_auto.clip_end = 1000.0
ob_auto_camera = bpy.data.objects.new('AutoCamera', cam_auto)
scene.collection.objects.link(ob_auto_camera)
ob_auto_camera.location = (16.777, -20.1325, 14.7551)
ob_auto_camera.rotation_euler = (1.09748, -7.21219e-08, 0.694738)
scene.camera = ob_auto_camera
light_auto_sun = bpy.data.lights.new('AutoSun', 'SUN')
light_auto_sun.energy = 3.0
light_auto_sun.angle = 0.0523599
ob_auto_sun = bpy.data.objects.new('AutoSun', light_auto_sun)
scene.collection.objects.link(ob_auto_sun)
ob_auto_sun.rotation_euler = (0.872665, 0.174533, 0.523599)
bpy.context.view_layer.update()

